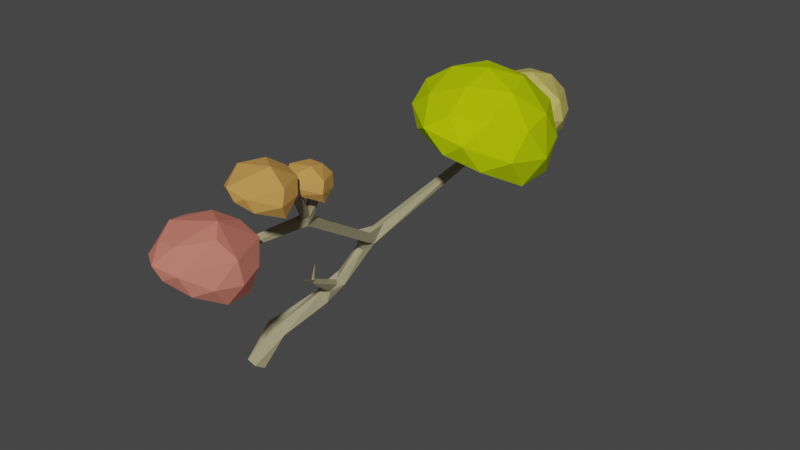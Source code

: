 # Source: Savanna_Tree_model_1.blend  (saved by Blender 2.82.7; exported with 4.5.12 LTS)
import bpy
from mathutils import Matrix  # noqa: F401  (used for matrix-valued properties, if any)

bpy.ops.wm.read_factory_settings(use_empty=True)
scene = bpy.context.scene
scene.name = 'Scene'

# ---- collections
col_collection = bpy.data.collections.new('Collection'); scene.collection.children.link(col_collection)

# ---- materials (node trees are filled in below, after node groups)
mat_red_color_bush_005 = bpy.data.materials.new('Red Color Bush.005')
mat_red_color_bush_005.use_transparent_shadow = False
mat_red_color_bush_005.diffuse_color = (0.4287, 0.5583, 0.002636, 1.0)
mat_red_color_bush_007 = bpy.data.materials.new('Red Color Bush.007')
mat_red_color_bush_007.use_transparent_shadow = False
mat_red_color_bush_007.diffuse_color = (0.5583, 0.2886, 0.07962, 1.0)
mat_red_color_bush_006 = bpy.data.materials.new('Red Color Bush.006')
mat_red_color_bush_006.use_transparent_shadow = False
mat_red_color_bush_006.diffuse_color = (0.5583, 0.2886, 0.07962, 1.0)
mat_red_color_bush_001 = bpy.data.materials.new('Red Color Bush.001')
mat_red_color_bush_001.use_transparent_shadow = False
mat_red_color_bush_001.diffuse_color = (0.5583, 0.1845, 0.1384, 1.0)
mat_tree_001 = bpy.data.materials.new('Tree.001')
mat_tree_001.use_transparent_shadow = False
mat_tree_001.diffuse_color = (0.2831, 0.2016, 0.08438, 1.0)
mat_yellow_color_bush_001 = bpy.data.materials.new('Yellow Color Bush.001')
mat_yellow_color_bush_001.use_transparent_shadow = False
mat_yellow_color_bush_001.diffuse_color = (0.5583, 0.4735, 0.117, 1.0)

# ---- material node trees
mat_tree_001.use_nodes = True; mat_tree_001.node_tree.nodes.clear()
_N = mat_tree_001.node_tree.nodes; _L = mat_tree_001.node_tree.links
n0 = _N.new('ShaderNodeOutputMaterial'); n0.name = 'Material Output'; n0.location = (300, 300)
n1 = _N.new('ShaderNodeBsdfPrincipled'); n1.name = 'Principled BSDF'; n1.location = (10, 300)
n1.distribution = 'GGX'
n1.subsurface_method = 'BURLEY'
n1.inputs[0].default_value = (0.3916, 0.3467, 0.2051, 1.0)
n1.inputs[3].default_value = 1.45
n1.inputs[27].default_value = (0.0, 0.0, 0.0, 1.0)
n1.inputs[28].default_value = 1.0
_L.new(n1.outputs[0], n0.inputs[0])
n0.is_active_output = True
mat_yellow_color_bush_001.use_nodes = True; mat_yellow_color_bush_001.node_tree.nodes.clear()
_N = mat_yellow_color_bush_001.node_tree.nodes; _L = mat_yellow_color_bush_001.node_tree.links
n0 = _N.new('ShaderNodeOutputMaterial'); n0.name = 'Material Output'; n0.location = (300, 300)
n1 = _N.new('ShaderNodeBsdfPrincipled'); n1.name = 'Principled BSDF'; n1.location = (10, 300)
n1.distribution = 'GGX'
n1.subsurface_method = 'BURLEY'
n1.inputs[0].default_value = (0.5583, 0.4735, 0.117, 1.0)
n1.inputs[3].default_value = 1.45
n1.inputs[27].default_value = (0.0, 0.0, 0.0, 1.0)
n1.inputs[28].default_value = 1.0
_L.new(n1.outputs[0], n0.inputs[0])
n0.is_active_output = True

# ---- world
world_world = bpy.data.worlds.new('World'); scene.world = world_world
world_world.use_nodes = True; world_world.node_tree.nodes.clear()
_N = world_world.node_tree.nodes; _L = world_world.node_tree.links
n0 = _N.new('ShaderNodeOutputWorld'); n0.name = 'World Output'; n0.location = (300, 300)
n1 = _N.new('ShaderNodeBackground'); n1.name = 'Background'; n1.location = (10, 300)
n1.inputs[0].default_value = (0.05088, 0.05088, 0.05088, 1.0)
_L.new(n1.outputs[0], n0.inputs[0])
n0.is_active_output = True
world_world.color = (0.05088, 0.05088, 0.05088)
world_world.use_sun_shadow = False
world_world.sun_shadow_jitter_overblur = 0.0

# ---- meshes
me_icosphere_004 = bpy.data.meshes.new('Icosphere.004')
me_icosphere_004.from_pydata([(-1.715, 0.5404, 0.1346), (-0.7004, 0.1172, 0.6128), (-2.095, -0.2896, 0.6882), (-2.906, 0.6657, 0.435), (-2.007, 1.474, -0.1347), (-0.8104, 1.166, 0.1978), (-1.417, -0.2596, 1.067), (-2.543, 0.112, 1.012), (-2.479, 1.159, 0.7731), (-1.438, 1.483, 0.6672), (-0.705, 0.6454, 0.9305), (-1.715, 0.6154, 1.341), (-1.985, 0.04325, 0.4818), (-1.017, 0.2797, 0.5784), (-1.341, -0.2511, 0.6659), (-0.5644, 0.662, 0.4004), (-1.105, 0.9033, 0.1708), (-2.525, 0.6123, 0.4022), (-2.7, 0.1359, 0.5987), (-1.91, 1.083, -0.1647), (-2.596, 1.139, 0.1696), (-1.434, 1.429, -0.1773), (-0.522, 0.354, 0.7385), (-0.5779, 0.9613, 0.5899), (-1.715, -0.4409, 0.834), (-0.9772, -0.1858, 0.8336), (-2.909, 0.354, 0.7385), (-2.453, -0.1858, 0.8336), (-2.335, 1.441, 0.2932), (-2.853, 0.9613, 0.5899), (-1.095, 1.441, 0.2932), (-1.715, 1.634, 0.2047), (-0.9437, 0.1334, 1.058), (-1.996, -0.2156, 1.109), (-2.66, 0.6418, 0.9783), (-1.979, 1.44, 0.7513), (-0.995, 1.132, 0.8416), (-1.549, 0.1043, 1.291), (-1.172, 0.6218, 1.213), (-2.156, 0.3058, 1.263), (-2.147, 0.9321, 1.156), (-1.552, 1.125, 1.121), (1.614, 0.1211, 0.5512), (1.919, -0.005867, 0.6947), (1.5, -0.1279, 0.7173), (1.257, 0.1587, 0.6413), (1.527, 0.4013, 0.4704), (1.886, 0.3088, 0.5702), (1.704, -0.1189, 0.8308), (1.366, -0.007433, 0.8143), (1.385, 0.3066, 0.7428), (1.698, 0.4038, 0.711), (1.917, 0.1526, 0.79), (1.614, 0.1436, 0.9132), (1.533, -0.02805, 0.6554), (1.824, 0.04289, 0.6843), (1.727, -0.1164, 0.7106), (1.96, 0.1576, 0.631), (1.797, 0.23, 0.5621), (1.371, 0.1427, 0.6315), (1.319, -0.0002422, 0.6904), (1.556, 0.2839, 0.4614), (1.35, 0.3006, 0.5617), (1.699, 0.3876, 0.4576), (1.972, 0.06517, 0.7324), (1.955, 0.2474, 0.6878), (1.614, -0.1733, 0.761), (1.836, -0.09675, 0.7609), (1.256, 0.06517, 0.7324), (1.393, -0.09675, 0.7609), (1.428, 0.3913, 0.5988), (1.273, 0.2474, 0.6878), (1.8, 0.3913, 0.5988), (1.614, 0.4492, 0.5722), (1.846, -0.001015, 0.8281), (1.53, -0.1057, 0.8435), (1.331, 0.1515, 0.8043), (1.535, 0.3911, 0.7362), (1.83, 0.2984, 0.7633), (1.664, -0.009745, 0.8981), (1.777, 0.1455, 0.8747), (1.482, 0.05073, 0.8896), (1.485, 0.2386, 0.8578), (1.663, 0.2965, 0.8472), (2.434, 0.1342, 0.7276), (2.84, -0.03503, 0.9188), (2.282, -0.1977, 0.949), (1.958, 0.1844, 0.8477), (2.317, 0.5078, 0.6199), (2.796, 0.3845, 0.7528), (2.553, -0.1858, 1.1), (2.103, -0.03712, 1.078), (2.128, 0.3816, 0.983), (2.545, 0.5112, 0.9406), (2.838, 0.1763, 1.046), (2.434, 0.1642, 1.21), (2.326, -0.0646, 0.8665), (2.713, 0.02998, 0.9051), (2.584, -0.1824, 0.9401), (2.894, 0.1829, 0.8339), (2.678, 0.2794, 0.7421), (2.11, 0.163, 0.8346), (2.04, -0.02753, 0.9132), (2.356, 0.3513, 0.6078), (2.082, 0.3735, 0.7416), (2.547, 0.4896, 0.6028), (2.911, 0.05968, 0.9691), (2.889, 0.3026, 0.9097), (2.434, -0.2583, 1.007), (2.729, -0.1562, 1.007), (1.957, 0.05968, 0.9691), (2.139, -0.1562, 1.007), (2.186, 0.4945, 0.791), (1.979, 0.3026, 0.9097), (2.682, 0.4945, 0.791), (2.434, 0.5717, 0.7556), (2.743, -0.02856, 1.097), (2.322, -0.1681, 1.117), (2.056, 0.1748, 1.065), (2.328, 0.4943, 0.9743), (2.722, 0.3707, 1.01), (2.5, -0.0402, 1.19), (2.651, 0.1668, 1.159), (2.258, 0.04044, 1.179), (2.261, 0.2909, 1.136), (2.499, 0.3681, 1.122), (3.038, -0.2873, -0.1532), (3.647, -0.5412, 0.1336), (2.81, -0.7852, 0.1789), (2.323, -0.2121, 0.02697), (2.863, 0.2731, -0.3148), (3.581, 0.08817, -0.1154), (3.217, -0.7673, 0.406), (2.541, -0.5443, 0.373), (2.579, 0.0838, 0.2299), (3.205, 0.2782, 0.1663), (3.644, -0.2242, 0.3243), (3.038, -0.2423, 0.5707), (2.876, -0.5855, 0.05509), (3.457, -0.4436, 0.113), (3.262, -0.7622, 0.1656), (3.728, -0.2142, 0.006244), (3.404, -0.06948, -0.1315), (2.552, -0.2441, 0.00729), (2.447, -0.5299, 0.1252), (2.921, 0.03827, -0.3328), (2.51, 0.07167, -0.1323), (3.207, 0.2458, -0.3404), (3.754, -0.3991, 0.2091), (3.72, -0.0347, 0.12), (3.038, -0.876, 0.2664), (3.481, -0.7229, 0.2662), (2.322, -0.3991, 0.2091), (2.595, -0.7229, 0.2662), (2.666, 0.2531, -0.05808), (2.355, -0.0347, 0.12), (3.41, 0.2531, -0.05808), (3.038, 0.369, -0.1112), (3.501, -0.5315, 0.4005), (2.87, -0.7408, 0.4314), (2.471, -0.2264, 0.353), (2.879, 0.2528, 0.2168), (3.47, 0.06746, 0.271), (3.138, -0.5489, 0.5406), (3.364, -0.2384, 0.4938), (2.773, -0.428, 0.5236), (2.779, -0.05221, 0.4598), (3.136, 0.06359, 0.4387), (1.242, -1.276, -2.785), (-1.607, 0.4858, 0.6172), (-1.607, 0.4858, 0.6172), (-1.607, 0.4858, 0.6172), (-1.607, 0.4858, 0.6172), (1.191, -1.006, -2.152), (-3.374, 0.3524, 0.05763), (-3.374, 0.3524, 0.05763), (-3.374, 0.3524, 0.05763), (-3.374, 0.3524, 0.05763), (2.632, -0.3857, -0.05764), (2.632, -0.3857, -0.05764), (2.632, -0.3857, -0.05764), (2.632, -0.3857, -0.05764), (-1.307, 0.3463, 0.9505), (-1.321, 0.3465, 0.9632), (-1.32, 0.365, 0.9678), (-2.293, 0.3409, 0.6201), (-2.297, 0.3654, 0.6237), (-3.606, 0.1044, 0.2224), (-3.605, 0.1155, 0.2392), (-3.589, 0.1059, 0.2453), (-3.647, 0.2944, -0.06325), (-3.662, 0.293, -0.04385), (1.725, 0.139, 0.8347), (2.11, 0.1229, 1.052), (2.101, 0.1374, 1.063), (2.119, 0.1465, 1.067), (2.448, 0.3761, 0.9459), (2.442, 0.3684, 0.9649), (2.435, 0.3862, 0.9705), (2.933, -0.2462, 0.2589), (2.906, -0.2403, 0.2714), (-1.492, 0.3979, 0.7175), (-1.537, 0.4179, 0.7641), (-1.511, 0.4779, 0.7612), (1.614, -0.02379, -0.03401), (2.498, -0.2918, -0.09186), (2.485, -0.384, -0.09072), (2.53, -0.3949, 0.003095), (2.517, -0.2977, -0.00135), (1.551, 0.0678, 0.08596), (1.541, 0.06404, 0.2092), (2.003, 0.2045, 0.7536), (1.461, 0.08643, 0.1128), (1.452, 0.02271, 0.1569), (1.439, 0.01951, 0.1761), (1.538, 0.06845, 0.125), (1.637, 0.2187, 0.5867), (1.567, 0.1113, 0.4618), (1.482, 0.1436, 0.4647), (-0.09892, -0.3139, -1.048), (-0.07908, -0.4624, -1.093), (-0.2238, -0.3165, -0.9345), (1.333, -0.1089, -0.01782), (1.293, -0.01592, -0.02544), (-2.358, 0.1828, -0.1691), (-3.25, 0.2785, -0.03123), (-3.276, 0.3724, -0.02054), (-3.233, 0.2703, 0.0583), (-2.09, 0.1119, -0.2919), (-2.144, 0.2634, -0.1115), (-2.203, 0.2324, -0.0281), (-2.163, 0.135, -0.04293), (-2.135, 0.2462, 0.01627), (-1.621, 0.4201, 0.4988), (-1.704, 0.3795, 0.5278), (-2.489, 0.3895, 0.2532), (-2.291, 0.2343, -0.1526), (-2.398, 0.4222, 0.2182), (-2.363, 0.3608, 0.2828), (-2.443, 0.3144, 0.2742), (-0.5716, -0.4313, -1.085), (-0.5083, -0.3058, -1.098), (-0.4947, -0.3044, -0.9553), (-0.5246, -0.435, -0.954), (-2.144, 0.1282, -0.369), (-0.1662, -0.7397, -1.777), (-0.03073, -0.6676, -1.808), (0.03242, -0.7647, -1.718), (-0.2243, -0.429, -1.326), (-0.1391, -0.5414, -1.288), (-0.2717, -0.6001, -1.24), (1.067, -0.9082, -2.314), (0.9622, -0.9523, -2.052), (0.1214, -0.91, -2.062), (0.2837, -0.8032, -2.1), (0.321, -0.8458, -1.925), (0.2723, -1.018, -1.97), (1.33, -1.057, -2.725), (-1.606, 0.3497, 0.719), (-1.602, 0.3749, 0.7834), (-1.667, 0.3622, 0.72), (-2.528, 0.3098, 0.4075), (-2.557, 0.379, 0.4694), (-2.521, 0.3284, 0.4821), (-2.337, 0.4161, 0.5046), (-2.4, 0.3662, 0.5168), (-2.38, 0.4281, 0.5158), (-3.452, 0.2194, 0.09769), (-3.501, 0.2591, 0.09707), (-3.466, 0.2968, 0.147), (-3.496, 0.3479, 0.05595), (-3.545, 0.2876, 0.0175), (1.545, 0.09716, 0.6562), (1.482, -0.02557, 0.8376), (1.564, 0.1479, 0.697), (1.502, 0.1565, 0.7047), (1.638, 0.1458, 0.6601), (1.607, 0.2319, 0.6762), (2.134, 0.2141, 0.8793), (2.066, 0.1943, 0.9326), (2.139, 0.2349, 0.9468), (2.1, 0.3461, 0.7567), (2.213, 0.2947, 0.9021), (2.17, 0.3507, 0.8857), (2.737, -0.2888, 0.02835), (2.7, -0.385, 0.06005), (2.705, -0.2341, -0.104), (2.703, -0.2317, -0.02846), (0.1964, -0.7309, -1.775), (0.6821, -0.6631, -1.478), (0.8244, -0.5566, -1.424), (0.8242, -0.6033, -1.435), (0.8159, -0.6014, -1.379), (0.8269, -0.5551, -1.372), (1.177, -0.3994, -1.189), (0.8186, -0.5777, -1.371), (-1.607, 0.4858, 0.6172), (-1.607, 0.4858, 0.6172), (-1.607, 0.4858, 0.6172), (-3.374, 0.3524, 0.05763), (-3.374, 0.3524, 0.05763), (-3.374, 0.3524, 0.05763), (2.632, -0.3857, -0.05764), (2.632, -0.3857, -0.05764), (2.632, -0.3857, -0.05764), (-2.278, 0.1914, -0.1265), (-2.167, 0.253, -0.1787), (-1.62, 0.4247, 0.7604), (-1.519, 0.4474, 0.7831), (-1.648, 0.4603, 0.712), (-1.587, 0.3694, 0.7419), (-1.449, 0.4596, 0.755), (-1.602, 0.4962, 0.6305), (-1.475, 0.4224, 0.7022), (-1.514, 0.3962, 0.7461), (-2.389, 0.3434, 0.3887), (-1.743, 0.4803, 0.4764), (-1.659, 0.4565, 0.4582), (-1.674, 0.3935, 0.7339), (-1.734, 0.4646, 0.5459), (-1.641, 0.3497, 0.7047), (-2.286, 0.1322, -0.1063), (-1.666, 0.3821, 0.4992), (-1.742, 0.4107, 0.533), (-2.352, 0.3666, 0.4813), (-2.348, 0.3907, 0.4038), (-2.606, 0.351, 0.4545), (-2.573, 0.373, 0.3901), (-2.249, 0.1876, -0.1482), (-2.525, 0.3053, 0.4495), (-2.376, 0.4202, 0.3169), (-2.401, 0.1395, -0.1683), (-2.444, 0.4315, 0.254), (-2.339, 0.2337, -0.1539), (-2.556, 0.3419, 0.4942), (-2.395, 0.3245, 0.2807), (-2.573, 0.3234, 0.4015), (-2.249, 0.1534, -0.1328), (-2.415, 0.4051, 0.5148), (-2.477, 0.3393, 0.2534), (-0.1894, -0.5747, -1.223), (-2.194, 0.03806, -0.2327), (-2.095, 0.06431, -0.2733), (-2.233, 0.2133, -0.1733), (-2.318, 0.2054, -0.1698), (-2.29, 0.1196, -0.3297), (-2.289, 0.05522, -0.2698), (-2.158, 0.1084, -0.1446), (-2.223, 0.09122, -0.1268), (-2.129, 0.1411, -0.3226), (-2.406, 0.2063, -0.2262), (-0.1446, -0.4439, -1.238), (-2.396, 0.1893, -0.2764), (-2.262, 0.2259, -0.2237), (-2.19, 0.1212, -0.1597), (0.1275, -0.8095, -2.054), (-0.102, -0.3838, -0.882), (-0.4031, -0.5373, -1.204), (-0.4423, -0.4753, -1.223), (-0.3141, -0.5898, -1.324), (-0.0332, -0.4572, -0.9532), (-0.2735, -0.543, -1.088), (-0.01691, -0.3646, -1.032), (1.495, 0.08747, 0.08521), (-0.3059, -0.4539, -1.332), (1.437, 0.05639, 0.1355), (-0.4236, -0.3821, -0.932), (-3.247, 0.3229, 0.08412), (-0.5474, -0.4571, -1.021), (0.3133, -0.798, -2.01), (-0.2457, -0.296, -0.9875), (-0.5291, -0.278, -1.015), (-0.1944, -0.3326, -1.135), (-0.6128, -0.3466, -1.083), (-0.0708, -0.2882, -0.9514), (0.3043, -0.7604, -1.876), (0.2691, -0.7136, -1.862), (0.1086, -0.7094, -1.826), (0.02015, -0.7004, -1.756), (2.632, -0.3857, -0.05764), (0.2717, -1.028, -2.073), (0.194, -0.7941, -1.756), (0.2798, -0.8601, -1.813), (2.632, -0.3857, -0.05764), (2.632, -0.3857, -0.05764), (0.1805, -0.9176, -1.812), (2.632, -0.3857, -0.05764), (0.1207, -0.7173, -1.957), (-0.1209, -0.6824, -1.801), (-0.04756, -0.8789, -1.852), (0.2408, -0.7037, -1.808), (0.3135, -0.9525, -1.93), (0.1148, -0.7938, -1.762), (-0.0166, -0.8223, -1.704), (-3.248, 0.3631, 0.07101), (2.763, -0.3529, 0.01419), (-3.249, 0.259, 0.01307), (-3.248, 0.3229, -0.04603), (-3.46, 0.2299, 0.1769), (1.305, -0.05894, -0.002636), (-3.445, 0.2122, 0.1379), (-3.498, 0.2808, 0.1257), (-3.53, 0.3161, 0.04218), (-3.497, 0.2832, -0.009538), (-3.485, 0.2282, 0.09631), (2.635, -0.3843, -0.06619), (-3.525, 0.3547, -6.008e-05), (-3.488, 0.3254, -0.03229), (1.367, -0.118, -0.06404), (-3.2, 0.3772, 0.009608), (-3.44, 0.3696, -0.01295), (-3.368, 0.2368, 0.117), (1.366, -0.09689, -0.1069), (1.6, -0.06794, -0.05073), (1.597, -0.1299, 0.01038), (1.566, 0.1171, 0.6756), (1.619, -0.07252, 0.07234), (1.383, 0.03664, 0.08704), (1.324, 0.0119, -0.05891), (1.536, 0.01146, -0.05217), (1.412, -0.05601, 0.1086), (1.464, -0.1089, 0.06752), (1.36, -0.04966, -0.127), (1.52, 0.003426, 0.1816), (1.962, 0.2334, 0.7498), (1.584, -0.03244, 0.1327), (1.623, -0.008741, 0.0114), (1.599, 0.04329, 0.09511), (1.476, 0.1432, 0.6123), (-3.374, 0.3524, 0.05763), (1.486, 0.1916, 0.4653), (1.617, 0.1512, 0.7119), (1.66, 0.1692, 0.6506), (-3.374, 0.3524, 0.05763), (-3.374, 0.3524, 0.05763), (1.515, 0.1011, 0.6466), (1.48, 0.1148, 0.6834), (1.594, 0.1401, 0.4279), (-3.374, 0.3524, 0.05763), (1.517, 0.1084, 0.4549), (1.556, 0.2133, 0.4073), (-3.41, 0.3378, 0.09628), (-3.425, 0.3549, 0.05503), (1.609, 0.198, 0.712), (1.65, 0.2223, 0.6725), (1.539, 0.183, 0.6932), (2.097, 0.1884, 0.8996), (1.942, 0.2946, 0.6689), (2.041, 0.2763, 0.6579), (-3.321, 0.362, 0.06728), (-3.334, 0.3693, 0.02444), (2.165, 0.3693, 0.8325), (2.249, 0.2967, 0.8776), (2.783, -0.2667, -0.09129), (2.218, 0.3315, 0.9138), (2.769, -0.2518, -0.02608), (2.277, 0.3278, 0.8494), (2.056, 0.2332, 0.6761), (-1.607, 0.4858, 0.6172), (2.082, 0.2401, 0.9625), (-1.607, 0.4858, 0.6172), (2.035, 0.2039, 0.7037), (-1.607, 0.4858, 0.6172), (2.712, -0.2981, 0.08291), (-1.607, 0.4858, 0.6172), (2.702, -0.3454, 0.09062), (-1.628, 0.4961, 0.5678), (-1.545, 0.4483, 0.6004), (2.674, -0.3083, -0.1163), (2.774, -0.3167, -0.04338), (2.768, -0.3133, 0.03243), (0.8223, -0.5494, -1.399), (2.694, -0.2235, -0.06866), (0.6548, -0.6422, -1.477), (2.511, -0.3376, -0.1098), (2.461, -0.3952, -0.04429), (2.602, -0.4017, -0.002058), (2.499, -0.3413, 0.01702), (1.543, 0.02346, 0.1567), (2.756, -0.3713, 0.05885), (2.51, -0.2785, -0.04729), (0.6723, -0.6062, -1.473), (0.7782, -0.561, -1.375), (0.8073, -0.5869, -1.452), (1.483, -1.301, -2.707), (1.465, -1.155, -2.767), (1.359, -1.147, -2.822), (0.7624, -0.5981, -1.367), (1.342, -1.343, -2.767), (0.8011, -0.5572, -1.36), (2.921, -0.2566, 0.2781), (-1.301, 0.3651, 0.9576), (1.597, -0.113, -0.03397), (1.598, -0.113, 0.05568), (1.668, -0.04074, 0.05276), (1.617, 0.1236, 0.2483), (1.608, -0.001579, 0.1031), (1.539, -0.03649, 0.1562), (1.479, 0.002209, 0.2188), (1.507, 0.2101, 0.4008), (1.515, -0.01086, 0.1804), (1.339, -0.006302, -0.1098), (0.03682, -0.4163, -0.9781), (-0.1114, -0.4516, -0.9246), (-0.05365, -0.3091, -0.8711), (-2.439, 0.1964, -0.1713), (-2.403, 0.09679, -0.187), (-2.121, 0.202, -0.1604), (-2.206, 0.07868, -0.1163), (-2.173, 0.1752, -0.03169), (-2.241, 0.2119, -0.07732), (-2.162, 0.2536, -0.07231), (-1.716, 0.4761, 0.432), (-2.136, 0.1442, -0.182), (-2.356, 0.1416, -0.1538), (-2.322, 0.1121, -0.1348), (-2.297, 0.07511, -0.3133), (-0.5926, -0.3526, -0.902), (-2.07, 0.01035, -0.3118), (-0.173, -0.7807, -1.696), (-0.3242, -0.532, -1.364), (-0.1376, -0.5037, -1.374), (-0.07885, -0.8554, -1.735), (0.8556, -1.098, -2.311), (0.8792, -0.9789, -2.326), (1.036, -1.02, -2.415), (0.94, -0.8776, -2.144), (1.235, -0.9435, -2.297), (0.9634, -1.078, -2.046), (1.215, -1.143, -2.167), (0.999, -1.205, -2.255), (0.3507, -0.9928, -2.176), (0.3673, -0.8985, -2.187), (1.025, -1.196, -2.134), (1.233, -1.138, -2.75), (1.519, -1.198, -2.676), (1.46, -1.287, -2.562), (1.4, -1.375, -2.681), (1.257, -1.35, -2.661), (1.011, -1.142, -2.396), (1.345, -1.068, -2.312), (1.237, -1.289, -2.351), (-1.678, 0.2068, 0.9284), (-1.659, 0.2111, 0.9278), (-1.662, 0.2269, 0.9403), (-1.681, 0.2273, 0.9364), (-2.761, 0.1594, 0.5708), (-2.742, 0.1522, 0.5752), (-2.743, 0.1415, 0.5572), (-2.758, 0.1539, 0.5507), (-2.276, 0.3578, 0.6156), (-3.593, 0.09256, 0.2307), (-3.649, 0.2763, -0.05767), (1.462, -0.01832, 0.8405), (1.482, -0.01373, 0.8493), (1.741, 0.1374, 0.8233), (1.738, 0.1173, 0.8244), (1.719, 0.1197, 0.8304), (2.127, 0.1299, 1.059), (2.445, 0.3945, 0.9543), (2.922, -0.2305, 0.2667), (2.995, 0.05305, -0.09223), (2.98, 0.06575, -0.08537), (2.978, 0.07359, -0.104), (2.988, 0.05642, -0.1118), (0.221, -0.8616, -1.777), (0.3456, -0.8086, -1.829), (0.8032, -0.6225, -1.423), (1.174, -0.4217, -1.206), (1.172, -0.454, -1.182), (1.147, -0.4339, -1.157), (1.15, -0.4015, -1.181), (0.7955, -0.6149, -1.368), (0.83, -0.5222, -1.099), (0.825, -0.5519, -1.099), (0.7955, -0.5532, -1.097), (0.7952, -0.5176, -1.103), (2.632, -0.3857, -0.05764), (-3.374, 0.3524, 0.05763), (-3.382, 0.3643, 0.03304), (-3.311, 0.3694, 0.04089), (-3.363, 0.3478, 0.08879), (1.422, -1.261, -2.802), (1.96, 0.2849, 0.7467), (1.506, 0.03189, 0.1355), (-3.432, 0.3433, 0.08039), (0.7612, -0.5798, -1.378), (-1.607, 0.4858, 0.6172), (1.44, -1.079, -2.667), (1.193, -0.4356, -1.189), (1.173, -0.4437, -1.155), (1.158, -0.4071, -1.155), (-3.608, 0.1622, -0.06083), (-2.999, -0.09169, 0.226), (-3.835, -0.3358, 0.2713), (-4.322, 0.2374, 0.1194), (-3.783, 0.7226, -0.2224), (-3.065, 0.5376, -0.02296), (-3.429, -0.3178, 0.4984), (-4.104, -0.09482, 0.4654), (-4.066, 0.5333, 0.3223), (-3.441, 0.7277, 0.2587), (-3.001, 0.2253, 0.4167), (-3.608, 0.2072, 0.6631), (-3.769, -0.136, 0.1475), (-3.189, 0.005831, 0.2054), (-3.383, -0.3127, 0.2579), (-2.917, 0.2352, 0.09864), (-3.241, 0.38, -0.03911), (-4.093, 0.2054, 0.09968), (-4.198, -0.08044, 0.2176), (-3.725, 0.4878, -0.2404), (-4.136, 0.5212, -0.03988), (-3.439, 0.6953, -0.248), (-2.892, 0.05038, 0.3015), (-2.925, 0.4148, 0.2124), (-3.608, -0.4265, 0.3588), (-3.165, -0.2735, 0.3586), (-4.324, 0.05038, 0.3015), (-4.05, -0.2735, 0.3586), (-3.98, 0.7026, 0.03432), (-4.29, 0.4148, 0.2124), (-3.236, 0.7026, 0.03432), (-3.608, 0.8185, -0.01879), (-3.145, -0.08198, 0.4929), (-3.776, -0.2913, 0.5238), (-4.174, 0.2231, 0.4453), (-3.766, 0.7022, 0.3092), (-3.175, 0.5169, 0.3634), (-3.508, -0.09944, 0.633), (-3.282, 0.2111, 0.5862), (-3.872, 0.02151, 0.616), (-3.867, 0.3973, 0.5522), (-3.51, 0.5131, 0.5311)], [(230, 510), (510, 305)], [(0, 13, 12), (1, 13, 15), (0, 12, 17), (0, 17, 19), (0, 19, 16), (1, 15, 22), (2, 14, 24), (3, 18, 26), (4, 20, 28), (5, 21, 30), (1, 22, 25), (2, 24, 27), (3, 26, 29), (4, 28, 31), (5, 30, 23), (6, 32, 37), (7, 33, 39), (8, 34, 40), (9, 35, 41), (10, 36, 38), (38, 41, 11), (38, 36, 41), (36, 9, 41), (41, 40, 11), (41, 35, 40), (35, 8, 40), (40, 39, 11), (40, 34, 39), (34, 7, 39), (39, 37, 11), (39, 33, 37), (33, 6, 37), (37, 38, 11), (37, 32, 38), (32, 10, 38), (23, 36, 10), (23, 30, 36), (30, 9, 36), (31, 35, 9), (31, 28, 35), (28, 8, 35), (29, 34, 8), (29, 26, 34), (26, 7, 34), (27, 33, 7), (27, 24, 33), (24, 6, 33), (25, 32, 6), (25, 22, 32), (22, 10, 32), (30, 31, 9), (30, 21, 31), (21, 4, 31), (28, 29, 8), (28, 20, 29), (20, 3, 29), (26, 27, 7), (26, 18, 27), (18, 2, 27), (24, 25, 6), (24, 14, 25), (14, 1, 25), (22, 23, 10), (22, 15, 23), (15, 5, 23), (16, 21, 5), (16, 19, 21), (19, 4, 21), (19, 20, 4), (19, 17, 20), (17, 3, 20), (17, 18, 3), (17, 12, 18), (12, 2, 18), (15, 16, 5), (15, 13, 16), (13, 0, 16), (12, 14, 2), (12, 13, 14), (13, 1, 14), (42, 55, 54), (43, 55, 57), (42, 54, 59), (42, 59, 61), (42, 61, 58), (43, 57, 64), (44, 56, 66), (45, 60, 68), (46, 62, 70), (47, 63, 72), (43, 64, 67), (44, 66, 69), (45, 68, 71), (46, 70, 73), (47, 72, 65), (48, 74, 79), (49, 75, 81), (50, 76, 82), (51, 77, 83), (52, 78, 80), (80, 83, 53), (80, 78, 83), (78, 51, 83), (83, 82, 53), (83, 77, 82), (77, 50, 82), (82, 81, 53), (82, 76, 81), (76, 49, 81), (81, 79, 53), (81, 75, 79), (75, 48, 79), (79, 80, 53), (79, 74, 80), (74, 52, 80), (65, 78, 52), (65, 72, 78), (72, 51, 78), (73, 77, 51), (73, 70, 77), (70, 50, 77), (71, 76, 50), (71, 68, 76), (68, 49, 76), (69, 75, 49), (69, 66, 75), (66, 48, 75), (67, 74, 48), (67, 64, 74), (64, 52, 74), (72, 73, 51), (72, 63, 73), (63, 46, 73), (70, 71, 50), (70, 62, 71), (62, 45, 71), (68, 69, 49), (68, 60, 69), (60, 44, 69), (66, 67, 48), (66, 56, 67), (56, 43, 67), (64, 65, 52), (64, 57, 65), (57, 47, 65), (58, 63, 47), (58, 61, 63), (61, 46, 63), (61, 62, 46), (61, 59, 62), (59, 45, 62), (59, 60, 45), (59, 54, 60), (54, 44, 60), (57, 58, 47), (57, 55, 58), (55, 42, 58), (54, 56, 44), (54, 55, 56), (55, 43, 56), (84, 97, 96), (85, 97, 99), (84, 96, 101), (84, 101, 103), (84, 103, 100), (85, 99, 106), (86, 98, 108), (87, 102, 110), (88, 104, 112), (89, 105, 114), (85, 106, 109), (86, 108, 111), (87, 110, 113), (88, 112, 115), (89, 114, 107), (90, 116, 121), (91, 117, 123), (92, 118, 124), (93, 119, 125), (94, 120, 122), (122, 125, 95), (122, 120, 125), (120, 93, 125), (125, 124, 95), (125, 119, 124), (119, 92, 124), (124, 123, 95), (124, 118, 123), (118, 91, 123), (123, 121, 95), (123, 117, 121), (117, 90, 121), (121, 122, 95), (121, 116, 122), (116, 94, 122), (107, 120, 94), (107, 114, 120), (114, 93, 120), (115, 119, 93), (115, 112, 119), (112, 92, 119), (113, 118, 92), (113, 110, 118), (110, 91, 118), (111, 117, 91), (111, 108, 117), (108, 90, 117), (109, 116, 90), (109, 106, 116), (106, 94, 116), (114, 115, 93), (114, 105, 115), (105, 88, 115), (112, 113, 92), (112, 104, 113), (104, 87, 113), (110, 111, 91), (110, 102, 111), (102, 86, 111), (108, 109, 90), (108, 98, 109), (98, 85, 109), (106, 107, 94), (106, 99, 107), (99, 89, 107), (100, 105, 89), (100, 103, 105), (103, 88, 105), (103, 104, 88), (103, 101, 104), (101, 87, 104), (101, 102, 87), (101, 96, 102), (96, 86, 102), (99, 100, 89), (99, 97, 100), (97, 84, 100), (96, 98, 86), (96, 97, 98), (97, 85, 98), (126, 139, 138), (127, 139, 141), (126, 138, 143), (126, 143, 145), (126, 145, 142), (127, 141, 148), (128, 140, 150), (129, 144, 152), (130, 146, 154), (131, 147, 156), (127, 148, 151), (128, 150, 153), (129, 152, 155), (130, 154, 157), (131, 156, 149), (132, 158, 163), (133, 159, 165), (134, 160, 166), (135, 161, 167), (136, 162, 164), (164, 167, 137), (164, 162, 167), (162, 135, 167), (167, 166, 137), (167, 161, 166), (161, 134, 166), (166, 165, 137), (166, 160, 165), (160, 133, 165), (165, 163, 137), (165, 159, 163), (159, 132, 163), (163, 164, 137), (163, 158, 164), (158, 136, 164), (149, 162, 136), (149, 156, 162), (156, 135, 162), (157, 161, 135), (157, 154, 161), (154, 134, 161), (155, 160, 134), (155, 152, 160), (152, 133, 160), (153, 159, 133), (153, 150, 159), (150, 132, 159), (151, 158, 132), (151, 148, 158), (148, 136, 158), (156, 157, 135), (156, 147, 157), (147, 130, 157), (154, 155, 134), (154, 146, 155), (146, 129, 155), (152, 153, 133), (152, 144, 153), (144, 128, 153), (150, 151, 132), (150, 140, 151), (140, 127, 151), (148, 149, 136), (148, 141, 149), (141, 131, 149), (142, 147, 131), (142, 145, 147), (145, 130, 147), (145, 146, 130), (145, 143, 146), (143, 129, 146), (143, 144, 129), (143, 138, 144), (138, 128, 144), (141, 142, 131), (141, 139, 142), (139, 126, 142), (138, 140, 128), (138, 139, 140), (139, 127, 140), (201, 310, 258), (202, 310, 314), (424, 583, 423), (320, 260, 234), (262, 327, 326), (325, 315, 238), (467, 313, 233), (311, 313, 467), (495, 210, 583), (495, 209, 215), (210, 215, 213), (331, 514, 224), (250, 357, 359), (358, 357, 240), (337, 321, 348), (321, 515, 348), (494, 426, 496), (369, 375, 255), (268, 401, 402), (270, 401, 269), (219, 370, 374), (221, 370, 242), (492, 414, 408), (212, 417, 365), (385, 382, 565), (255, 382, 391), (184, 491, 203), (183, 184, 202), (268, 403, 404), (501, 418, 363), (203, 308, 184), (182, 314, 201), (267, 411, 400), (270, 410, 406), (513, 354, 343), (420, 421, 497), (421, 420, 222), (425, 416, 496), (223, 399, 417), (491, 313, 311), (408, 412, 492), (419, 363, 209), (363, 419, 501), (496, 426, 427), (419, 426, 204), (413, 419, 204), (501, 419, 422), (497, 423, 420), (277, 445, 443), (275, 428, 436), (575, 573, 576), (574, 573, 575), (561, 563, 562), (490, 560, 200), (490, 199, 560), (198, 197, 559), (197, 196, 559), (195, 194, 558), (194, 193, 558), (455, 469, 453), (192, 556, 555), (557, 556, 192), (191, 190, 552), (189, 188, 551), (188, 187, 551), (185, 550, 186), (547, 546, 548), (544, 542, 543), (545, 542, 544), (184, 183, 491), (183, 182, 491), (384, 386, 302), (384, 383, 577), (383, 379, 577), (386, 379, 178), (299, 578, 438), (434, 433, 578), (578, 301, 429), (438, 429, 174), (572, 487, 289), (489, 295, 482), (207, 476, 285), (206, 476, 475), (344, 236, 328), (395, 386, 469), (469, 302, 405), (405, 468, 453), (468, 405, 206), (253, 380, 389), (405, 476, 206), (303, 476, 405), (476, 304, 285), (442, 438, 579), (579, 299, 450), (450, 434, 580), (580, 300, 449), (449, 433, 581), (581, 301, 441), (312, 203, 311), (312, 297, 466), (466, 233, 317), (466, 467, 233), (296, 467, 466), (372, 370, 219), (372, 241, 371), (243, 361, 503), (361, 357, 250), (242, 366, 221), (241, 364, 373), (364, 520, 358), (340, 361, 250), (362, 220, 351), (372, 351, 248), (332, 235, 327), (385, 522, 256), (376, 387, 390), (377, 387, 246), (283, 451, 583), (500, 584, 478), (479, 178, 395), (244, 345, 352), (278, 446, 461), (456, 457, 448), (244, 352, 353), (430, 277, 499), (474, 468, 206), (474, 286, 468), (322, 233, 313), (441, 429, 585), (585, 174, 442), (398, 411, 367), (217, 432, 276), (437, 216, 432), (285, 465, 207), (315, 335, 238), (428, 435, 436), (336, 235, 339), (332, 330, 237), (247, 392, 378), (354, 341, 342), (354, 342, 228), (349, 244, 343), (463, 287, 208), (463, 284, 287), (482, 471, 481), (265, 338, 263), (262, 334, 338), (224, 344, 350), (328, 343, 344), (272, 276, 415), (272, 217, 276), (282, 454, 459), (280, 278, 282), (452, 278, 456), (482, 481, 586), (586, 481, 473), (455, 284, 469), (462, 464, 298), (462, 460, 587), (460, 458, 587), (464, 458, 169), (295, 471, 482), (440, 215, 363), (214, 500, 498), (499, 440, 212), (437, 500, 478), (217, 439, 500), (216, 437, 215), (502, 360, 220), (504, 374, 221), (501, 362, 219), (412, 360, 502), (412, 362, 422), (501, 374, 418), (331, 224, 505), (505, 350, 409), (367, 506, 331), (409, 352, 226), (367, 505, 394), (229, 507, 306), (232, 511, 230), (512, 507, 229), (322, 513, 233), (317, 512, 466), (333, 224, 235), (328, 236, 237), (335, 515, 321), (332, 237, 333), (238, 335, 337), (339, 235, 514), (517, 243, 366), (228, 517, 242), (518, 517, 342), (346, 518, 341), (519, 245, 389), (249, 393, 247), (520, 519, 359), (351, 249, 521), (251, 525, 524), (528, 533, 529), (526, 251, 254), (391, 533, 528), (380, 531, 530), (355, 254, 532), (255, 391, 252), (588, 535, 485), (536, 535, 540), (536, 537, 484), (538, 537, 541), (538, 168, 488), (251, 527, 257), (529, 540, 173), (541, 536, 529), (530, 541, 533), (259, 310, 202), (260, 320, 542), (543, 542, 258), (545, 307, 309), (185, 324, 550), (550, 324, 264), (185, 265, 324), (188, 189, 269), (271, 403, 268), (410, 407, 190), (190, 191, 410), (271, 402, 191), (402, 270, 191), (191, 552, 271), (273, 435, 272), (275, 436, 553), (554, 415, 274), (431, 443, 274), (216, 444, 555), (192, 555, 277), (196, 452, 456), (490, 465, 285), (307, 308, 203, 309), (286, 472, 563), (563, 564, 286), (566, 382, 255), (381, 565, 289), (481, 390, 288), (566, 375, 483), (289, 382, 567), (290, 483, 376), (291, 567, 566), (570, 293, 295), (568, 290, 294), (471, 293, 591), (589, 568, 294), (590, 569, 589), (591, 570, 590), (294, 571, 591), (573, 292, 295), (487, 572, 575), (574, 575, 572), (202, 308, 307), (209, 495, 447, 281), (201, 314, 310), (447, 495, 583), (423, 497, 211, 424), (496, 457, 461, 425), (425, 461, 211, 497), (209, 281, 448, 427), (264, 324, 325), (324, 315, 325), (496, 427, 448, 457), (357, 358, 520, 359), (423, 583, 210), (210, 495, 215), (210, 213, 423), (515, 514, 331), (506, 515, 331), (426, 494, 208, 480), (204, 426, 480, 205), (416, 493, 207, 477), (416, 477, 208, 494), (492, 206, 475, 414), (414, 475, 207, 493), (413, 204, 205, 474), (413, 474, 206, 492), (375, 369, 254, 376), (421, 222, 408, 414), (402, 401, 270), (494, 496, 416), (221, 374, 370), (493, 421, 414), (382, 385, 256, 391), (213, 365, 417), (417, 212, 363, 418), (183, 202, 314), (182, 183, 314), (267, 404, 403), (491, 182, 313), (223, 417, 418), (420, 213, 417, 399), (202, 184, 308), (182, 201, 313), (398, 400, 411), (203, 491, 311), (492, 412, 413), (306, 513, 343), (493, 416, 497), (425, 497, 416), (222, 420, 399), (426, 419, 209, 427), (419, 413, 412, 422), (493, 497, 421), (508, 348, 354, 347), (420, 423, 213), (279, 211, 446), (274, 443, 445), (591, 590, 589), (591, 589, 294), (563, 561, 564), (554, 553, 273), (546, 549, 548), (384, 577, 386), (384, 303, 383), (383, 304, 379), (386, 577, 379), (299, 434, 578), (434, 300, 433), (578, 433, 301), (438, 578, 429), (207, 475, 476), (224, 333, 344), (344, 333, 236), (354, 513, 347), (253, 245, 388, 355), (213, 214, 365), (363, 215, 209), (395, 178, 386), (469, 386, 302), (469, 405, 453), (355, 388, 246, 387), (256, 522, 389, 380), (355, 387, 254), (405, 302, 384), (405, 384, 303), (389, 245, 253), (410, 270, 442, 579), (303, 383, 476), (476, 383, 304), (450, 226, 410, 579), (442, 174, 438), (579, 438, 299), (580, 409, 226, 450), (394, 409, 580, 449), (450, 299, 434), (580, 434, 300), (441, 269, 394, 581), (449, 581, 394), (449, 300, 433), (581, 433, 301), (464, 312, 467, 169), (311, 467, 312), (582, 488, 168, 486), (312, 464, 298), (312, 298, 462), (312, 462, 297), (466, 297, 460), (466, 460, 296), (296, 458, 467), (467, 458, 169), (535, 484, 582, 485), (486, 485, 582), (537, 488, 582, 484), (242, 370, 372, 371), (372, 248, 241), (240, 357, 361, 368), (243, 368, 361), (503, 356, 366, 243), (221, 366, 356), (364, 358, 240, 373), (503, 361, 340, 360), (241, 248, 364), (249, 220, 340), (220, 360, 340), (351, 372, 219, 362), (393, 385, 392, 247), (351, 220, 249), (262, 332, 327), (262, 266, 332), (565, 392, 385), (377, 288, 390, 387), (385, 393, 522), (281, 447, 583, 451), (376, 254, 387), (459, 283, 583), (500, 214, 213, 584), (215, 478, 584), (466, 316, 309, 312), (213, 215, 584), (309, 203, 312), (379, 479, 285, 304), (309, 316, 319), (457, 456, 278, 461), (479, 379, 178), (341, 506, 346), (277, 444, 440, 499), (446, 211, 461), (456, 448, 281), (343, 244, 353), (216, 440, 444), (445, 430, 428, 275), (218, 428, 430), (226, 397, 407, 410), (277, 430, 445), (205, 286, 474), (397, 225, 403, 407), (322, 201, 258, 320), (585, 270, 269, 441), (320, 234, 322), (201, 322, 313), (396, 227, 411, 267), (441, 301, 429), (585, 429, 174), (585, 442, 270), (225, 396, 267, 403), (394, 269, 398, 367), (208, 477, 465, 463), (367, 411, 227), (217, 437, 432), (207, 465, 477), (286, 205, 480, 472), (472, 480, 208, 287), (239, 335, 315, 261), (583, 424, 279, 459), (279, 424, 211), (435, 428, 218, 439), (217, 272, 435, 439), (339, 239, 261, 336), (341, 348, 515, 506), (336, 327, 235), (318, 323, 234, 260), (332, 266, 264, 330), (318, 309, 319), (323, 318, 319), (288, 377, 392, 381), (264, 325, 330), (330, 325, 238), (392, 565, 381), (377, 246, 378, 392), (343, 354, 228, 349), (354, 348, 341), (353, 352, 350, 344), (567, 292, 572), (567, 572, 289), (295, 293, 471), (338, 266, 262), (263, 338, 334), (315, 324, 265, 329), (263, 329, 265), (329, 261, 315), (431, 274, 415, 276), (344, 343, 353), (289, 487, 586, 473), (280, 282, 459), (459, 454, 283), (452, 282, 278), (470, 395, 469, 284), (214, 498, 439, 218), (455, 287, 284), (462, 587, 464), (462, 297, 460), (460, 296, 458), (464, 587, 458), (440, 363, 212), (437, 217, 500), (215, 437, 478), (365, 430, 499, 212), (500, 439, 498), (365, 214, 218, 430), (360, 408, 222, 503), (440, 216, 215), (362, 502, 220), (356, 504, 221), (501, 219, 374), (412, 502, 362), (501, 422, 362), (412, 408, 360), (356, 503, 222, 399), (356, 399, 223, 504), (374, 504, 223, 418), (516, 225, 397, 345), (505, 224, 350), (352, 409, 350), (505, 367, 331), (352, 345, 397, 226), (346, 506, 227, 396), (409, 394, 505), (227, 506, 367), (346, 396, 225, 516), (347, 322, 234, 231), (306, 507, 513), (231, 508, 347), (232, 230, 509), (509, 323, 319, 232), (513, 322, 347), (231, 234, 323, 509), (511, 316, 512, 229), (232, 319, 316, 511), (507, 317, 233, 513), (512, 317, 507), (328, 330, 238, 337), (466, 512, 316), (514, 235, 224), (237, 236, 333), (337, 335, 321), (235, 332, 333), (237, 330, 328), (515, 239, 339, 514), (239, 515, 335), (373, 345, 244, 241), (242, 517, 366), (373, 240, 516, 345), (371, 349, 228, 242), (371, 241, 244, 349), (368, 346, 516, 240), (518, 243, 517), (368, 243, 518, 346), (388, 364, 248, 246), (228, 342, 517), (342, 341, 518), (522, 519, 389), (388, 245, 520, 364), (378, 521, 249, 247), (378, 246, 248, 521), (393, 340, 250, 522), (249, 340, 393), (519, 522, 250, 359), (539, 523, 524, 525), (520, 245, 519), (351, 521, 248), (527, 526, 252, 173), (529, 173, 252, 528), (526, 527, 251), (524, 532, 254, 251), (530, 523, 539), (523, 531, 532, 524), (530, 533, 256, 380), (391, 256, 533), (252, 391, 528), (532, 531, 253, 355), (530, 531, 523), (252, 526, 369, 255), (535, 588, 527, 540), (369, 526, 254), (253, 531, 380), (534, 257, 486), (534, 486, 168), (257, 527, 588), (486, 257, 588, 485), (257, 534, 525, 251), (541, 537, 536), (536, 484, 535), (538, 488, 537), (534, 168, 539, 525), (538, 530, 539, 168), (527, 173, 540), (533, 541, 529), (529, 536, 540), (310, 259, 544, 543), (530, 538, 541), (259, 202, 307), (258, 542, 320), (545, 309, 318), (545, 544, 307), (544, 259, 307), (543, 258, 310), (318, 260, 542, 545), (336, 261, 548, 549), (549, 327, 336), (326, 327, 549, 546), (546, 262, 326), (334, 262, 546, 547), (547, 263, 334), (329, 263, 547, 548), (548, 261, 329), (338, 265, 185, 186), (186, 266, 338), (264, 266, 186, 550), (404, 267, 551, 187), (269, 189, 398), (187, 268, 404), (401, 268, 187, 188), (188, 269, 401), (400, 398, 189, 551), (551, 267, 400), (407, 403, 552, 190), (271, 268, 402), (445, 275, 553, 554), (191, 270, 406), (410, 191, 406), (271, 552, 403), (553, 436, 435), (273, 272, 415), (554, 274, 445), (273, 553, 435), (432, 216, 555, 556), (554, 273, 415), (277, 555, 444), (556, 276, 432), (431, 276, 556, 557), (443, 431, 557, 192), (192, 277, 443), (446, 278, 558, 193), (193, 279, 446), (456, 281, 559, 196), (194, 459, 279), (193, 194, 279), (195, 280, 459), (194, 195, 459), (558, 278, 280), (195, 558, 280), (454, 282, 197, 198), (197, 282, 452), (198, 283, 454), (451, 283, 198, 559), (559, 281, 451), (470, 284, 560, 199), (196, 197, 452), (199, 395, 470), (479, 395, 199, 490), (490, 285, 479), (465, 490, 200, 463), (472, 287, 562, 563), (560, 284, 463), (200, 560, 463), (564, 453, 468), (286, 564, 468), (561, 455, 453), (564, 561, 453), (562, 287, 455), (561, 562, 455), (381, 473, 481, 288), (566, 255, 375), (289, 565, 382), (390, 471, 290, 376), (473, 381, 289), (376, 483, 375), (566, 567, 382), (291, 566, 483), (481, 471, 390), (291, 483, 568, 589), (292, 567, 569, 590), (290, 568, 483), (567, 291, 589, 569), (295, 292, 590, 570), (471, 571, 294, 290), (591, 293, 570), (571, 471, 591), (489, 482, 576, 573), (573, 295, 489), (586, 487, 575, 576), (573, 574, 292), (574, 572, 292), (576, 482, 586), (592, 605, 604), (593, 605, 607), (592, 604, 609), (592, 609, 611), (592, 611, 608), (593, 607, 614), (594, 606, 616), (595, 610, 618), (596, 612, 620), (597, 613, 622), (593, 614, 617), (594, 616, 619), (595, 618, 621), (596, 620, 623), (597, 622, 615), (598, 624, 629), (599, 625, 631), (600, 626, 632), (601, 627, 633), (602, 628, 630), (630, 633, 603), (630, 628, 633), (628, 601, 633), (633, 632, 603), (633, 627, 632), (627, 600, 632), (632, 631, 603), (632, 626, 631), (626, 599, 631), (631, 629, 603), (631, 625, 629), (625, 598, 629), (629, 630, 603), (629, 624, 630), (624, 602, 630), (615, 628, 602), (615, 622, 628), (622, 601, 628), (623, 627, 601), (623, 620, 627), (620, 600, 627), (621, 626, 600), (621, 618, 626), (618, 599, 626), (619, 625, 599), (619, 616, 625), (616, 598, 625), (617, 624, 598), (617, 614, 624), (614, 602, 624), (622, 623, 601), (622, 613, 623), (613, 596, 623), (620, 621, 600), (620, 612, 621), (612, 595, 621), (618, 619, 599), (618, 610, 619), (610, 594, 619), (616, 617, 598), (616, 606, 617), (606, 593, 617), (614, 615, 602), (614, 607, 615), (607, 597, 615), (608, 613, 597), (608, 611, 613), (611, 596, 613), (611, 612, 596), (611, 609, 612), (609, 595, 612), (609, 610, 595), (609, 604, 610), (604, 594, 610), (607, 608, 597), (607, 605, 608), (605, 592, 608), (604, 606, 594), (604, 605, 606), (605, 593, 606)])
me_icosphere_004.polygons.foreach_set('material_index', [0, 0, 0, 0, 0, 0, 0, 0, 0, 0, 0, 0, 0, 0, 0, 0, 0, 0, 0, 0, 0, 0, 0, 0, 0, 0, 0, 0, 0, 0, 0, 0, 0, 0, 0, 0, 0, 0, 0, 0, 0, 0, 0, 0, 0, 0, 0, 0, 0, 0, 0, 0, 0, 0, 0, 0, 0, 0, 0, 0, 0, 0, 0, 0, 0, 0, 0, 0, 0, 0, 0, 0, 0, 0, 0, 0, 0, 0, 0, 0, 1, 1, 1, 1, 1, 1, 1, 1, 1, 1, 1, 1, 1, 1, 1, 1, 1, 1, 1, 1, 1, 1, 1, 1, 1, 1, 1, 1, 1, 1, 1, 1, 1, 1, 1, 1, 1, 1, 1, 1, 1, 1, 1, 1, 1, 1, 1, 1, 1, 1, 1, 1, 1, 1, 1, 1, 1, 1, 1, 1, 1, 1, 1, 1, 1, 1, 1, 1, 1, 1, 1, 1, 1, 1, 1, 1, 1, 1, 1, 1, 2, 2, 2, 2, 2, 2, 2, 2, 2, 2, 2, 2, 2, 2, 2, 2, 2, 2, 2, 2, 2, 2, 2, 2, 2, 2, 2, 2, 2, 2, 2, 2, 2, 2, 2, 2, 2, 2, 2, 2, 2, 2, 2, 2, 2, 2, 2, 2, 2, 2, 2, 2, 2, 2, 2, 2, 2, 2, 2, 2, 2, 2, 2, 2, 2, 2, 2, 2, 2, 2, 2, 2, 2, 2, 2, 2, 2, 2, 2, 2, 3, 3, 3, 3, 3, 3, 3, 3, 3, 3, 3, 3, 3, 3, 3, 3, 3, 3, 3, 3, 3, 3, 3, 3, 3, 3, 3, 3, 3, 3, 3, 3, 3, 3, 3, 3, 3, 3, 3, 3, 3, 3, 3, 3, 3, 3, 3, 3, 3, 3, 3, 3, 3, 3, 3, 3, 3, 3, 3, 3, 3, 3, 3, 3, 3, 3, 3, 3, 3, 3, 3, 3, 3, 3, 3, 3, 3, 3, 3, 3, 4, 4, 4, 4, 4, 4, 4, 4, 4, 4, 4, 4, 4, 4, 4, 4, 4, 4, 4, 4, 4, 4, 4, 4, 4, 4, 4, 4, 4, 4, 4, 4, 4, 4, 4, 4, 4, 4, 4, 4, 4, 4, 4, 4, 4, 4, 4, 4, 4, 4, 4, 4, 4, 4, 4, 4, 4, 4, 4, 4, 4, 4, 4, 4, 4, 4, 4, 4, 4, 4, 4, 4, 4, 4, 4, 4, 4, 4, 4, 4, 4, 4, 4, 4, 4, 4, 4, 4, 4, 4, 4, 4, 4, 4, 4, 4, 4, 4, 4, 4, 4, 4, 4, 4, 4, 4, 4, 4, 4, 4, 4, 4, 4, 4, 4, 4, 4, 4, 4, 4, 4, 4, 4, 4, 4, 4, 4, 4, 4, 4, 4, 4, 4, 4, 4, 4, 4, 4, 4, 4, 4, 4, 4, 4, 4, 4, 4, 4, 4, 4, 4, 4, 4, 4, 4, 4, 4, 4, 4, 4, 4, 4, 4, 4, 4, 4, 4, 4, 4, 4, 4, 4, 4, 4, 4, 4, 4, 4, 4, 4, 4, 4, 4, 4, 4, 4, 4, 4, 4, 4, 4, 4, 4, 4, 4, 4, 4, 4, 4, 4, 4, 4, 4, 4, 4, 4, 4, 4, 4, 4, 4, 4, 4, 4, 4, 4, 4, 4, 4, 4, 4, 4, 4, 4, 4, 4, 4, 4, 4, 4, 4, 4, 4, 4, 4, 4, 4, 4, 4, 4, 4, 4, 4, 4, 4, 4, 4, 4, 4, 4, 4, 4, 4, 4, 4, 4, 4, 4, 4, 4, 4, 4, 4, 4, 4, 4, 4, 4, 4, 4, 4, 4, 4, 4, 4, 4, 4, 4, 4, 4, 4, 4, 4, 4, 4, 4, 4, 4, 4, 4, 4, 4, 4, 4, 4, 4, 4, 4, 4, 4, 4, 4, 4, 4, 4, 4, 4, 4, 4, 4, 4, 4, 4, 4, 4, 4, 4, 4, 4, 4, 4, 4, 4, 4, 4, 4, 4, 4, 4, 4, 4, 4, 4, 4, 4, 4, 4, 4, 4, 4, 4, 4, 4, 4, 4, 4, 4, 4, 4, 4, 4, 4, 4, 4, 4, 4, 4, 4, 4, 4, 4, 4, 4, 4, 4, 4, 4, 4, 4, 4, 4, 4, 4, 4, 4, 4, 4, 4, 4, 4, 4, 4, 4, 4, 4, 4, 4, 4, 4, 4, 4, 4, 4, 4, 4, 4, 4, 4, 4, 4, 4, 4, 4, 4, 4, 4, 4, 4, 4, 4, 4, 4, 4, 4, 4, 4, 4, 4, 4, 4, 4, 4, 4, 4, 4, 4, 4, 4, 4, 4, 4, 4, 4, 4, 4, 4, 4, 4, 4, 4, 4, 4, 4, 4, 4, 4, 4, 4, 4, 4, 4, 4, 4, 4, 4, 4, 4, 4, 4, 4, 4, 4, 4, 4, 4, 4, 4, 4, 4, 4, 4, 4, 4, 4, 4, 4, 4, 4, 4, 4, 4, 4, 4, 4, 4, 4, 4, 4, 4, 4, 4, 4, 4, 4, 4, 4, 4, 4, 4, 4, 4, 4, 4, 4, 4, 4, 4, 4, 4, 4, 4, 4, 4, 4, 4, 4, 4, 4, 4, 4, 4, 4, 4, 4, 4, 4, 4, 4, 4, 4, 4, 4, 4, 4, 4, 4, 4, 4, 4, 4, 4, 4, 4, 4, 4, 4, 4, 4, 4, 4, 4, 4, 4, 4, 4, 4, 4, 4, 4, 4, 4, 4, 4, 4, 4, 4, 4, 4, 4, 4, 4, 4, 4, 4, 4, 4, 4, 4, 4, 4, 4, 4, 4, 4, 4, 4, 4, 4, 4, 4, 4, 4, 4, 4, 4, 4, 4, 4, 4, 4, 4, 4, 4, 4, 4, 4, 4, 4, 4, 4, 4, 4, 4, 4, 4, 4, 4, 4, 4, 4, 4, 4, 4, 4, 4, 4, 4, 4, 4, 4, 4, 4, 4, 4, 4, 4, 4, 4, 4, 4, 4, 4, 4, 4, 4, 4, 4, 4, 4, 4, 4, 4, 4, 4, 4, 4, 4, 4, 4, 5, 5, 5, 5, 5, 5, 5, 5, 5, 5, 5, 5, 5, 5, 5, 5, 5, 5, 5, 5, 5, 5, 5, 5, 5, 5, 5, 5, 5, 5, 5, 5, 5, 5, 5, 5, 5, 5, 5, 5, 5, 5, 5, 5, 5, 5, 5, 5, 5, 5, 5, 5, 5, 5, 5, 5, 5, 5, 5, 5, 5, 5, 5, 5, 5, 5, 5, 5, 5, 5, 5, 5, 5, 5, 5, 5, 5, 5, 5, 5])
_uv = me_icosphere_004.uv_layers.new(name='UVMap')
_uv.uv.foreach_set('vector', [0.8182, 0.0, 0.7727, 0.07873, 0.8636, 0.07873, 0.7273, 0.1575, 0.6818, 0.07873, 0.6364, 0.1575, 0.09091, 0.0, 0.04545, 0.07873, 0.1364, 0.07873, 0.2727, 0.0, 0.2273, 0.07873, 0.3182, 0.07873, 0.4545, 0.0, 0.4091, 0.07873, 0.5, 0.07873, 0.7273, 0.1575, 0.6364, 0.1575, 0.6818, 0.2362, 0.9091, 0.1575, 0.8182, 0.1575, 0.8636, 0.2362, 0.1818, 0.1575, 0.09091, 0.1575, 0.1364, 0.2362, 0.3636, 0.1575, 0.2727, 0.1575, 0.3182, 0.2362, 0.5455, 0.1575, 0.4545, 0.1575, 0.5, 0.2362, 0.7273, 0.1575, 0.6818, 0.2362, 0.7727, 0.2362, 0.9091, 0.1575, 0.8636, 0.2362, 0.9545, 0.2362, 0.1818, 0.1575, 0.1364, 0.2362, 0.2273, 0.2362, 0.3636, 0.1575, 0.3182, 0.2362, 0.4091, 0.2362, 0.5455, 0.1575, 0.5, 0.2362, 0.5909, 0.2362, 0.8182, 0.3149, 0.7273, 0.3149, 0.7727, 0.3937, 1.0, 0.3149, 0.9091, 0.3149, 0.9545, 0.3937, 0.2727, 0.3149, 0.1818, 0.3149, 0.2273, 0.3937, 0.4545, 0.3149, 0.3636, 0.3149, 0.4091, 0.3937, 0.6364, 0.3149, 0.5455, 0.3149, 0.5909, 0.3937, 0.5909, 0.3937, 0.5, 0.3937, 0.5455, 0.4724, 0.5909, 0.3937, 0.5455, 0.3149, 0.5, 0.3937, 0.5455, 0.3149, 0.4545, 0.3149, 0.5, 0.3937, 0.4091, 0.3937, 0.3182, 0.3937, 0.3636, 0.4724, 0.4091, 0.3937, 0.3636, 0.3149, 0.3182, 0.3937, 0.3636, 0.3149, 0.2727, 0.3149, 0.3182, 0.3937, 0.2273, 0.3937, 0.1364, 0.3937, 0.1818, 0.4724, 0.2273, 0.3937, 0.1818, 0.3149, 0.1364, 0.3937, 0.1818, 0.3149, 0.09091, 0.3149, 0.1364, 0.3937, 0.9545, 0.3937, 0.8636, 0.3937, 0.9091, 0.4724, 0.9545, 0.3937, 0.9091, 0.3149, 0.8636, 0.3937, 0.9091, 0.3149, 0.8182, 0.3149, 0.8636, 0.3937, 0.7727, 0.3937, 0.6818, 0.3937, 0.7273, 0.4724, 0.7727, 0.3937, 0.7273, 0.3149, 0.6818, 0.3937, 0.7273, 0.3149, 0.6364, 0.3149, 0.6818, 0.3937, 0.5909, 0.2362, 0.5455, 0.3149, 0.6364, 0.3149, 0.5909, 0.2362, 0.5, 0.2362, 0.5455, 0.3149, 0.5, 0.2362, 0.4545, 0.3149, 0.5455, 0.3149, 0.4091, 0.2362, 0.3636, 0.3149, 0.4545, 0.3149, 0.4091, 0.2362, 0.3182, 0.2362, 0.3636, 0.3149, 0.3182, 0.2362, 0.2727, 0.3149, 0.3636, 0.3149, 0.2273, 0.2362, 0.1818, 0.3149, 0.2727, 0.3149, 0.2273, 0.2362, 0.1364, 0.2362, 0.1818, 0.3149, 0.1364, 0.2362, 0.09091, 0.3149, 0.1818, 0.3149, 0.9545, 0.2362, 0.9091, 0.3149, 1.0, 0.3149, 0.9545, 0.2362, 0.8636, 0.2362, 0.9091, 0.3149, 0.8636, 0.2362, 0.8182, 0.3149, 0.9091, 0.3149, 0.7727, 0.2362, 0.7273, 0.3149, 0.8182, 0.3149, 0.7727, 0.2362, 0.6818, 0.2362, 0.7273, 0.3149, 0.6818, 0.2362, 0.6364, 0.3149, 0.7273, 0.3149, 0.5, 0.2362, 0.4091, 0.2362, 0.4545, 0.3149, 0.5, 0.2362, 0.4545, 0.1575, 0.4091, 0.2362, 0.4545, 0.1575, 0.3636, 0.1575, 0.4091, 0.2362, 0.3182, 0.2362, 0.2273, 0.2362, 0.2727, 0.3149, 0.3182, 0.2362, 0.2727, 0.1575, 0.2273, 0.2362, 0.2727, 0.1575, 0.1818, 0.1575, 0.2273, 0.2362, 0.1364, 0.2362, 0.04545, 0.2362, 0.09091, 0.3149, 0.1364, 0.2362, 0.09091, 0.1575, 0.04545, 0.2362, 0.09091, 0.1575, 0.0, 0.1575, 0.04545, 0.2362, 0.8636, 0.2362, 0.7727, 0.2362, 0.8182, 0.3149, 0.8636, 0.2362, 0.8182, 0.1575, 0.7727, 0.2362, 0.8182, 0.1575, 0.7273, 0.1575, 0.7727, 0.2362, 0.6818, 0.2362, 0.5909, 0.2362, 0.6364, 0.3149, 0.6818, 0.2362, 0.6364, 0.1575, 0.5909, 0.2362, 0.6364, 0.1575, 0.5455, 0.1575, 0.5909, 0.2362, 0.5, 0.07873, 0.4545, 0.1575, 0.5455, 0.1575, 0.5, 0.07873, 0.4091, 0.07873, 0.4545, 0.1575, 0.4091, 0.07873, 0.3636, 0.1575, 0.4545, 0.1575, 0.3182, 0.07873, 0.2727, 0.1575, 0.3636, 0.1575, 0.3182, 0.07873, 0.2273, 0.07873, 0.2727, 0.1575, 0.2273, 0.07873, 0.1818, 0.1575, 0.2727, 0.1575, 0.1364, 0.07873, 0.09091, 0.1575, 0.1818, 0.1575, 0.1364, 0.07873, 0.04545, 0.07873, 0.09091, 0.1575, 0.04545, 0.07873, 0.0, 0.1575, 0.09091, 0.1575, 0.6364, 0.1575, 0.5909, 0.07873, 0.5455, 0.1575, 0.6364, 0.1575, 0.6818, 0.07873, 0.5909, 0.07873, 0.6818, 0.07873, 0.6364, 0.0, 0.5909, 0.07873, 0.8636, 0.07873, 0.8182, 0.1575, 0.9091, 0.1575, 0.8636, 0.07873, 0.7727, 0.07873, 0.8182, 0.1575, 0.7727, 0.07873, 0.7273, 0.1575, 0.8182, 0.1575, 0.8182, 0.0, 0.7727, 0.07873, 0.8636, 0.07873, 0.7273, 0.1575, 0.6818, 0.07873, 0.6364, 0.1575, 0.09091, 0.0, 0.04545, 0.07873, 0.1364, 0.07873, 0.2727, 0.0, 0.2273, 0.07873, 0.3182, 0.07873, 0.4545, 0.0, 0.4091, 0.07873, 0.5, 0.07873, 0.7273, 0.1575, 0.6364, 0.1575, 0.6818, 0.2362, 0.9091, 0.1575, 0.8182, 0.1575, 0.8636, 0.2362, 0.1818, 0.1575, 0.09091, 0.1575, 0.1364, 0.2362, 0.3636, 0.1575, 0.2727, 0.1575, 0.3182, 0.2362, 0.5455, 0.1575, 0.4545, 0.1575, 0.5, 0.2362, 0.7273, 0.1575, 0.6818, 0.2362, 0.7727, 0.2362, 0.9091, 0.1575, 0.8636, 0.2362, 0.9545, 0.2362, 0.1818, 0.1575, 0.1364, 0.2362, 0.2273, 0.2362, 0.3636, 0.1575, 0.3182, 0.2362, 0.4091, 0.2362, 0.5455, 0.1575, 0.5, 0.2362, 0.5909, 0.2362, 0.8182, 0.3149, 0.7273, 0.3149, 0.7727, 0.3937, 1.0, 0.3149, 0.9091, 0.3149, 0.9545, 0.3937, 0.2727, 0.3149, 0.1818, 0.3149, 0.2273, 0.3937, 0.4545, 0.3149, 0.3636, 0.3149, 0.4091, 0.3937, 0.6364, 0.3149, 0.5455, 0.3149, 0.5909, 0.3937, 0.5909, 0.3937, 0.5, 0.3937, 0.5455, 0.4724, 0.5909, 0.3937, 0.5455, 0.3149, 0.5, 0.3937, 0.5455, 0.3149, 0.4545, 0.3149, 0.5, 0.3937, 0.4091, 0.3937, 0.3182, 0.3937, 0.3636, 0.4724, 0.4091, 0.3937, 0.3636, 0.3149, 0.3182, 0.3937, 0.3636, 0.3149, 0.2727, 0.3149, 0.3182, 0.3937, 0.2273, 0.3937, 0.1364, 0.3937, 0.1818, 0.4724, 0.2273, 0.3937, 0.1818, 0.3149, 0.1364, 0.3937, 0.1818, 0.3149, 0.09091, 0.3149, 0.1364, 0.3937, 0.9545, 0.3937, 0.8636, 0.3937, 0.9091, 0.4724, 0.9545, 0.3937, 0.9091, 0.3149, 0.8636, 0.3937, 0.9091, 0.3149, 0.8182, 0.3149, 0.8636, 0.3937, 0.7727, 0.3937, 0.6818, 0.3937, 0.7273, 0.4724, 0.7727, 0.3937, 0.7273, 0.3149, 0.6818, 0.3937, 0.7273, 0.3149, 0.6364, 0.3149, 0.6818, 0.3937, 0.5909, 0.2362, 0.5455, 0.3149, 0.6364, 0.3149, 0.5909, 0.2362, 0.5, 0.2362, 0.5455, 0.3149, 0.5, 0.2362, 0.4545, 0.3149, 0.5455, 0.3149, 0.4091, 0.2362, 0.3636, 0.3149, 0.4545, 0.3149, 0.4091, 0.2362, 0.3182, 0.2362, 0.3636, 0.3149, 0.3182, 0.2362, 0.2727, 0.3149, 0.3636, 0.3149, 0.2273, 0.2362, 0.1818, 0.3149, 0.2727, 0.3149, 0.2273, 0.2362, 0.1364, 0.2362, 0.1818, 0.3149, 0.1364, 0.2362, 0.09091, 0.3149, 0.1818, 0.3149, 0.9545, 0.2362, 0.9091, 0.3149, 1.0, 0.3149, 0.9545, 0.2362, 0.8636, 0.2362, 0.9091, 0.3149, 0.8636, 0.2362, 0.8182, 0.3149, 0.9091, 0.3149, 0.7727, 0.2362, 0.7273, 0.3149, 0.8182, 0.3149, 0.7727, 0.2362, 0.6818, 0.2362, 0.7273, 0.3149, 0.6818, 0.2362, 0.6364, 0.3149, 0.7273, 0.3149, 0.5, 0.2362, 0.4091, 0.2362, 0.4545, 0.3149, 0.5, 0.2362, 0.4545, 0.1575, 0.4091, 0.2362, 0.4545, 0.1575, 0.3636, 0.1575, 0.4091, 0.2362, 0.3182, 0.2362, 0.2273, 0.2362, 0.2727, 0.3149, 0.3182, 0.2362, 0.2727, 0.1575, 0.2273, 0.2362, 0.2727, 0.1575, 0.1818, 0.1575, 0.2273, 0.2362, 0.1364, 0.2362, 0.04545, 0.2362, 0.09091, 0.3149, 0.1364, 0.2362, 0.09091, 0.1575, 0.04545, 0.2362, 0.09091, 0.1575, 0.0, 0.1575, 0.04545, 0.2362, 0.8636, 0.2362, 0.7727, 0.2362, 0.8182, 0.3149, 0.8636, 0.2362, 0.8182, 0.1575, 0.7727, 0.2362, 0.8182, 0.1575, 0.7273, 0.1575, 0.7727, 0.2362, 0.6818, 0.2362, 0.5909, 0.2362, 0.6364, 0.3149, 0.6818, 0.2362, 0.6364, 0.1575, 0.5909, 0.2362, 0.6364, 0.1575, 0.5455, 0.1575, 0.5909, 0.2362, 0.5, 0.07873, 0.4545, 0.1575, 0.5455, 0.1575, 0.5, 0.07873, 0.4091, 0.07873, 0.4545, 0.1575, 0.4091, 0.07873, 0.3636, 0.1575, 0.4545, 0.1575, 0.3182, 0.07873, 0.2727, 0.1575, 0.3636, 0.1575, 0.3182, 0.07873, 0.2273, 0.07873, 0.2727, 0.1575, 0.2273, 0.07873, 0.1818, 0.1575, 0.2727, 0.1575, 0.1364, 0.07873, 0.09091, 0.1575, 0.1818, 0.1575, 0.1364, 0.07873, 0.04545, 0.07873, 0.09091, 0.1575, 0.04545, 0.07873, 0.0, 0.1575, 0.09091, 0.1575, 0.6364, 0.1575, 0.5909, 0.07873, 0.5455, 0.1575, 0.6364, 0.1575, 0.6818, 0.07873, 0.5909, 0.07873, 0.6818, 0.07873, 0.6364, 0.0, 0.5909, 0.07873, 0.8636, 0.07873, 0.8182, 0.1575, 0.9091, 0.1575, 0.8636, 0.07873, 0.7727, 0.07873, 0.8182, 0.1575, 0.7727, 0.07873, 0.7273, 0.1575, 0.8182, 0.1575, 0.8182, 0.0, 0.7727, 0.07873, 0.8636, 0.07873, 0.7273, 0.1575, 0.6818, 0.07873, 0.6364, 0.1575, 0.09091, 0.0, 0.04545, 0.07873, 0.1364, 0.07873, 0.2727, 0.0, 0.2273, 0.07873, 0.3182, 0.07873, 0.4545, 0.0, 0.4091, 0.07873, 0.5, 0.07873, 0.7273, 0.1575, 0.6364, 0.1575, 0.6818, 0.2362, 0.9091, 0.1575, 0.8182, 0.1575, 0.8636, 0.2362, 0.1818, 0.1575, 0.09091, 0.1575, 0.1364, 0.2362, 0.3636, 0.1575, 0.2727, 0.1575, 0.3182, 0.2362, 0.5455, 0.1575, 0.4545, 0.1575, 0.5, 0.2362, 0.7273, 0.1575, 0.6818, 0.2362, 0.7727, 0.2362, 0.9091, 0.1575, 0.8636, 0.2362, 0.9545, 0.2362, 0.1818, 0.1575, 0.1364, 0.2362, 0.2273, 0.2362, 0.3636, 0.1575, 0.3182, 0.2362, 0.4091, 0.2362, 0.5455, 0.1575, 0.5, 0.2362, 0.5909, 0.2362, 0.8182, 0.3149, 0.7273, 0.3149, 0.7727, 0.3937, 1.0, 0.3149, 0.9091, 0.3149, 0.9545, 0.3937, 0.2727, 0.3149, 0.1818, 0.3149, 0.2273, 0.3937, 0.4545, 0.3149, 0.3636, 0.3149, 0.4091, 0.3937, 0.6364, 0.3149, 0.5455, 0.3149, 0.5909, 0.3937, 0.5909, 0.3937, 0.5, 0.3937, 0.5455, 0.4724, 0.5909, 0.3937, 0.5455, 0.3149, 0.5, 0.3937, 0.5455, 0.3149, 0.4545, 0.3149, 0.5, 0.3937, 0.4091, 0.3937, 0.3182, 0.3937, 0.3636, 0.4724, 0.4091, 0.3937, 0.3636, 0.3149, 0.3182, 0.3937, 0.3636, 0.3149, 0.2727, 0.3149, 0.3182, 0.3937, 0.2273, 0.3937, 0.1364, 0.3937, 0.1818, 0.4724, 0.2273, 0.3937, 0.1818, 0.3149, 0.1364, 0.3937, 0.1818, 0.3149, 0.09091, 0.3149, 0.1364, 0.3937, 0.9545, 0.3937, 0.8636, 0.3937, 0.9091, 0.4724, 0.9545, 0.3937, 0.9091, 0.3149, 0.8636, 0.3937, 0.9091, 0.3149, 0.8182, 0.3149, 0.8636, 0.3937, 0.7727, 0.3937, 0.6818, 0.3937, 0.7273, 0.4724, 0.7727, 0.3937, 0.7273, 0.3149, 0.6818, 0.3937, 0.7273, 0.3149, 0.6364, 0.3149, 0.6818, 0.3937, 0.5909, 0.2362, 0.5455, 0.3149, 0.6364, 0.3149, 0.5909, 0.2362, 0.5, 0.2362, 0.5455, 0.3149, 0.5, 0.2362, 0.4545, 0.3149, 0.5455, 0.3149, 0.4091, 0.2362, 0.3636, 0.3149, 0.4545, 0.3149, 0.4091, 0.2362, 0.3182, 0.2362, 0.3636, 0.3149, 0.3182, 0.2362, 0.2727, 0.3149, 0.3636, 0.3149, 0.2273, 0.2362, 0.1818, 0.3149, 0.2727, 0.3149, 0.2273, 0.2362, 0.1364, 0.2362, 0.1818, 0.3149, 0.1364, 0.2362, 0.09091, 0.3149, 0.1818, 0.3149, 0.9545, 0.2362, 0.9091, 0.3149, 1.0, 0.3149, 0.9545, 0.2362, 0.8636, 0.2362, 0.9091, 0.3149, 0.8636, 0.2362, 0.8182, 0.3149, 0.9091, 0.3149, 0.7727, 0.2362, 0.7273, 0.3149, 0.8182, 0.3149, 0.7727, 0.2362, 0.6818, 0.2362, 0.7273, 0.3149, 0.6818, 0.2362, 0.6364, 0.3149, 0.7273, 0.3149, 0.5, 0.2362, 0.4091, 0.2362, 0.4545, 0.3149, 0.5, 0.2362, 0.4545, 0.1575, 0.4091, 0.2362, 0.4545, 0.1575, 0.3636, 0.1575, 0.4091, 0.2362, 0.3182, 0.2362, 0.2273, 0.2362, 0.2727, 0.3149, 0.3182, 0.2362, 0.2727, 0.1575, 0.2273, 0.2362, 0.2727, 0.1575, 0.1818, 0.1575, 0.2273, 0.2362, 0.1364, 0.2362, 0.04545, 0.2362, 0.09091, 0.3149, 0.1364, 0.2362, 0.09091, 0.1575, 0.04545, 0.2362, 0.09091, 0.1575, 0.0, 0.1575, 0.04545, 0.2362, 0.8636, 0.2362, 0.7727, 0.2362, 0.8182, 0.3149, 0.8636, 0.2362, 0.8182, 0.1575, 0.7727, 0.2362, 0.8182, 0.1575, 0.7273, 0.1575, 0.7727, 0.2362, 0.6818, 0.2362, 0.5909, 0.2362, 0.6364, 0.3149, 0.6818, 0.2362, 0.6364, 0.1575, 0.5909, 0.2362, 0.6364, 0.1575, 0.5455, 0.1575, 0.5909, 0.2362, 0.5, 0.07873, 0.4545, 0.1575, 0.5455, 0.1575, 0.5, 0.07873, 0.4091, 0.07873, 0.4545, 0.1575, 0.4091, 0.07873, 0.3636, 0.1575, 0.4545, 0.1575, 0.3182, 0.07873, 0.2727, 0.1575, 0.3636, 0.1575, 0.3182, 0.07873, 0.2273, 0.07873, 0.2727, 0.1575, 0.2273, 0.07873, 0.1818, 0.1575, 0.2727, 0.1575, 0.1364, 0.07873, 0.09091, 0.1575, 0.1818, 0.1575, 0.1364, 0.07873, 0.04545, 0.07873, 0.09091, 0.1575, 0.04545, 0.07873, 0.0, 0.1575, 0.09091, 0.1575, 0.6364, 0.1575, 0.5909, 0.07873, 0.5455, 0.1575, 0.6364, 0.1575, 0.6818, 0.07873, 0.5909, 0.07873, 0.6818, 0.07873, 0.6364, 0.0, 0.5909, 0.07873, 0.8636, 0.07873, 0.8182, 0.1575, 0.9091, 0.1575, 0.8636, 0.07873, 0.7727, 0.07873, 0.8182, 0.1575, 0.7727, 0.07873, 0.7273, 0.1575, 0.8182, 0.1575, 0.8182, 0.0, 0.7727, 0.07873, 0.8636, 0.07873, 0.7273, 0.1575, 0.6818, 0.07873, 0.6364, 0.1575, 0.09091, 0.0, 0.04545, 0.07873, 0.1364, 0.07873, 0.2727, 0.0, 0.2273, 0.07873, 0.3182, 0.07873, 0.4545, 0.0, 0.4091, 0.07873, 0.5, 0.07873, 0.7273, 0.1575, 0.6364, 0.1575, 0.6818, 0.2362, 0.9091, 0.1575, 0.8182, 0.1575, 0.8636, 0.2362, 0.1818, 0.1575, 0.09091, 0.1575, 0.1364, 0.2362, 0.3636, 0.1575, 0.2727, 0.1575, 0.3182, 0.2362, 0.5455, 0.1575, 0.4545, 0.1575, 0.5, 0.2362, 0.7273, 0.1575, 0.6818, 0.2362, 0.7727, 0.2362, 0.9091, 0.1575, 0.8636, 0.2362, 0.9545, 0.2362, 0.1818, 0.1575, 0.1364, 0.2362, 0.2273, 0.2362, 0.3636, 0.1575, 0.3182, 0.2362, 0.4091, 0.2362, 0.5455, 0.1575, 0.5, 0.2362, 0.5909, 0.2362, 0.8182, 0.3149, 0.7273, 0.3149, 0.7727, 0.3937, 1.0, 0.3149, 0.9091, 0.3149, 0.9545, 0.3937, 0.2727, 0.3149, 0.1818, 0.3149, 0.2273, 0.3937, 0.4545, 0.3149, 0.3636, 0.3149, 0.4091, 0.3937, 0.6364, 0.3149, 0.5455, 0.3149, 0.5909, 0.3937, 0.5909, 0.3937, 0.5, 0.3937, 0.5455, 0.4724, 0.5909, 0.3937, 0.5455, 0.3149, 0.5, 0.3937, 0.5455, 0.3149, 0.4545, 0.3149, 0.5, 0.3937, 0.4091, 0.3937, 0.3182, 0.3937, 0.3636, 0.4724, 0.4091, 0.3937, 0.3636, 0.3149, 0.3182, 0.3937, 0.3636, 0.3149, 0.2727, 0.3149, 0.3182, 0.3937, 0.2273, 0.3937, 0.1364, 0.3937, 0.1818, 0.4724, 0.2273, 0.3937, 0.1818, 0.3149, 0.1364, 0.3937, 0.1818, 0.3149, 0.09091, 0.3149, 0.1364, 0.3937, 0.9545, 0.3937, 0.8636, 0.3937, 0.9091, 0.4724, 0.9545, 0.3937, 0.9091, 0.3149, 0.8636, 0.3937, 0.9091, 0.3149, 0.8182, 0.3149, 0.8636, 0.3937, 0.7727, 0.3937, 0.6818, 0.3937, 0.7273, 0.4724, 0.7727, 0.3937, 0.7273, 0.3149, 0.6818, 0.3937, 0.7273, 0.3149, 0.6364, 0.3149, 0.6818, 0.3937, 0.5909, 0.2362, 0.5455, 0.3149, 0.6364, 0.3149, 0.5909, 0.2362, 0.5, 0.2362, 0.5455, 0.3149, 0.5, 0.2362, 0.4545, 0.3149, 0.5455, 0.3149, 0.4091, 0.2362, 0.3636, 0.3149, 0.4545, 0.3149, 0.4091, 0.2362, 0.3182, 0.2362, 0.3636, 0.3149, 0.3182, 0.2362, 0.2727, 0.3149, 0.3636, 0.3149, 0.2273, 0.2362, 0.1818, 0.3149, 0.2727, 0.3149, 0.2273, 0.2362, 0.1364, 0.2362, 0.1818, 0.3149, 0.1364, 0.2362, 0.09091, 0.3149, 0.1818, 0.3149, 0.9545, 0.2362, 0.9091, 0.3149, 1.0, 0.3149, 0.9545, 0.2362, 0.8636, 0.2362, 0.9091, 0.3149, 0.8636, 0.2362, 0.8182, 0.3149, 0.9091, 0.3149, 0.7727, 0.2362, 0.7273, 0.3149, 0.8182, 0.3149, 0.7727, 0.2362, 0.6818, 0.2362, 0.7273, 0.3149, 0.6818, 0.2362, 0.6364, 0.3149, 0.7273, 0.3149, 0.5, 0.2362, 0.4091, 0.2362, 0.4545, 0.3149, 0.5, 0.2362, 0.4545, 0.1575, 0.4091, 0.2362, 0.4545, 0.1575, 0.3636, 0.1575, 0.4091, 0.2362, 0.3182, 0.2362, 0.2273, 0.2362, 0.2727, 0.3149, 0.3182, 0.2362, 0.2727, 0.1575, 0.2273, 0.2362, 0.2727, 0.1575, 0.1818, 0.1575, 0.2273, 0.2362, 0.1364, 0.2362, 0.04545, 0.2362, 0.09091, 0.3149, 0.1364, 0.2362, 0.09091, 0.1575, 0.04545, 0.2362, 0.09091, 0.1575, 0.0, 0.1575, 0.04545, 0.2362, 0.8636, 0.2362, 0.7727, 0.2362, 0.8182, 0.3149, 0.8636, 0.2362, 0.8182, 0.1575, 0.7727, 0.2362, 0.8182, 0.1575, 0.7273, 0.1575, 0.7727, 0.2362, 0.6818, 0.2362, 0.5909, 0.2362, 0.6364, 0.3149, 0.6818, 0.2362, 0.6364, 0.1575, 0.5909, 0.2362, 0.6364, 0.1575, 0.5455, 0.1575, 0.5909, 0.2362, 0.5, 0.07873, 0.4545, 0.1575, 0.5455, 0.1575, 0.5, 0.07873, 0.4091, 0.07873, 0.4545, 0.1575, 0.4091, 0.07873, 0.3636, 0.1575, 0.4545, 0.1575, 0.3182, 0.07873, 0.2727, 0.1575, 0.3636, 0.1575, 0.3182, 0.07873, 0.2273, 0.07873, 0.2727, 0.1575, 0.2273, 0.07873, 0.1818, 0.1575, 0.2727, 0.1575, 0.1364, 0.07873, 0.09091, 0.1575, 0.1818, 0.1575, 0.1364, 0.07873, 0.04545, 0.07873, 0.09091, 0.1575, 0.04545, 0.07873, 0.0, 0.1575, 0.09091, 0.1575, 0.6364, 0.1575, 0.5909, 0.07873, 0.5455, 0.1575, 0.6364, 0.1575, 0.6818, 0.07873, 0.5909, 0.07873, 0.6818, 0.07873, 0.6364, 0.0, 0.5909, 0.07873, 0.8636, 0.07873, 0.8182, 0.1575, 0.9091, 0.1575, 0.8636, 0.07873, 0.7727, 0.07873, 0.8182, 0.1575, 0.7727, 0.07873, 0.7273, 0.1575, 0.8182, 0.1575, 0.0, 0.0, 0.0, 0.0, 0.0, 0.0, 0.0, 0.0, 0.0, 0.0, 0.0, 0.0, 0.0, 0.0, 0.0, 0.0, 0.0, 0.0, 0.0, 0.0, 0.0, 0.0, 0.0, 0.0, 0.0, 0.0, 0.0, 0.0, 0.0, 0.0, 0.0, 0.0, 0.0, 0.0, 0.0, 0.0, 0.0, 0.0, 0.0, 0.0, 0.0, 0.0, 0.0, 0.0, 0.0, 0.0, 0.0, 0.0, 0.0, 0.0, 0.0, 0.0, 0.0, 0.0, 0.0, 0.0, 0.0, 0.0, 0.0, 0.0, 0.0, 0.0, 0.0, 0.0, 0.0, 0.0, 0.0, 0.0, 0.0, 0.0, 0.0, 0.0, 0.0, 0.0, 0.0, 0.0, 0.0, 0.0, 0.0, 0.0, 0.0, 0.0, 0.0, 0.0, 0.0, 0.0, 0.0, 0.0, 0.0, 0.0, 0.0, 0.0, 0.0, 0.0, 0.0, 0.0, 0.0, 0.0, 0.0, 0.0, 0.0, 0.0, 0.0, 0.0, 0.0, 0.0, 0.0, 0.0, 0.0, 0.0, 0.0, 0.0, 0.0, 0.0, 0.0, 0.0, 0.0, 0.0, 0.0, 0.0, 0.0, 0.0, 0.0, 0.0, 0.0, 0.0, 0.0, 0.0, 0.0, 0.0, 0.0, 0.0, 0.0, 0.0, 0.0, 0.0, 0.0, 0.0, 0.0, 0.0, 0.0, 0.0, 0.0, 0.0, 0.0, 0.0, 0.0, 0.0, 0.0, 0.0, 0.0, 0.0, 0.0, 0.0, 0.0, 0.0, 0.0, 0.0, 0.0, 0.0, 0.0, 0.0, 0.0, 0.0, 0.0, 0.0, 0.0, 0.0, 0.0, 0.0, 0.0, 0.0, 0.0, 0.0, 0.0, 0.0, 0.0, 0.0, 0.0, 0.0, 0.0, 0.0, 0.0, 0.0, 0.0, 0.0, 0.0, 0.0, 0.0, 0.0, 0.0, 0.0, 0.0, 0.0, 0.0, 0.0, 0.0, 0.0, 0.0, 0.0, 0.0, 0.0, 0.0, 0.0, 0.0, 0.0, 0.0, 0.0, 0.0, 0.0, 0.0, 0.0, 0.0, 0.0, 0.0, 0.0, 0.0, 0.0, 0.0, 0.0, 0.0, 0.0, 0.0, 0.0, 0.0, 0.0, 0.0, 0.0, 0.0, 0.0, 0.0, 0.0, 0.0, 0.0, 0.0, 0.0, 0.0, 0.0, 0.0, 0.0, 0.0, 0.0, 0.0, 0.0, 0.0, 0.0, 0.0, 0.0, 0.0, 0.0, 0.0, 0.0, 0.0, 0.0, 0.0, 0.0, 0.0, 0.0, 0.0, 0.0, 0.0, 0.0, 0.0, 0.0, 0.0, 0.0, 0.0, 0.0, 0.0, 0.0, 0.0, 0.0, 0.0, 0.0, 0.0, 0.0, 0.0, 0.0, 0.0, 0.0, 0.0, 0.0, 0.0, 0.0, 0.0, 0.0, 0.0, 0.0, 0.0, 0.0, 0.0, 0.0, 0.0, 0.0, 0.0, 0.0, 0.0, 0.0, 0.0, 0.0, 0.0, 0.0, 0.0, 0.0, 0.0, 0.0, 0.0, 0.0, 0.0, 0.0, 0.0, 0.0, 0.0, 0.0, 0.0, 0.0, 0.0, 0.0, 0.0, 0.0, 0.0, 0.0, 0.0, 0.0, 0.0, 0.0, 0.0, 0.0, 0.0, 0.0, 0.0, 0.0, 0.0, 0.0, 0.0, 0.0, 0.0, 0.0, 0.0, 0.0, 0.0, 0.0, 0.0, 0.0, 0.0, 0.0, 0.0, 0.0, 0.0, 0.0, 0.0, 0.0, 0.0, 0.0, 0.0, 0.0, 0.0, 0.0, 0.0, 0.0, 0.0, 0.0, 0.0, 0.0, 0.0, 0.0, 0.0, 0.0, 0.0, 0.0, 0.0, 0.0, 0.0, 0.0, 0.0, 0.0, 0.0, 0.0, 0.0, 0.0, 0.0, 0.0, 0.0, 0.0, 0.0, 0.0, 0.0, 0.0, 0.0, 0.0, 0.0, 0.0, 0.0, 0.0, 0.0, 0.0, 0.0, 0.0, 0.0, 0.0, 0.0, 0.0, 0.0, 0.0, 0.0, 0.0, 0.0, 0.0, 0.0, 0.0, 0.0, 0.0, 0.0, 0.0, 0.0, 0.0, 0.0, 0.0, 0.0, 0.0, 0.0, 0.0, 0.0, 0.0, 0.0, 0.0, 0.0, 0.0, 0.0, 0.0, 0.0, 0.0, 0.0, 0.0, 0.0, 0.0, 0.0, 0.0, 0.0, 0.0, 0.0, 0.0, 0.0, 0.0, 0.0, 0.0, 0.0, 0.0, 0.0, 0.0, 0.0, 0.0, 0.0, 0.0, 0.0, 0.0, 0.0, 0.0, 0.0, 0.0, 0.0, 0.0, 0.0, 0.0, 0.0, 0.0, 0.0, 0.0, 0.0, 0.0, 0.0, 0.0, 0.0, 0.0, 0.0, 0.0, 0.0, 0.0, 0.0, 0.0, 0.0, 0.0, 0.0, 0.0, 0.0, 0.0, 0.0, 0.0, 0.0, 0.0, 0.0, 0.0, 0.0, 0.0, 0.0, 0.0, 0.0, 0.0, 0.0, 0.0, 0.0, 0.0, 0.0, 0.0, 0.0, 0.0, 0.0, 0.0, 0.0, 0.0, 0.0, 0.0, 0.0, 0.0, 0.0, 0.0, 0.0, 0.0, 0.0, 0.0, 0.0, 0.0, 0.0, 0.0, 0.0, 0.0, 0.0, 0.0, 0.0, 0.0, 0.0, 0.0, 0.0, 0.0, 0.0, 0.0, 0.0, 0.0, 0.0, 0.0, 0.0, 0.0, 0.0, 0.0, 0.0, 0.0, 0.0, 0.0, 0.0, 0.0, 0.0, 0.0, 0.0, 0.0, 0.0, 0.0, 0.0, 0.0, 0.0, 0.0, 0.0, 0.0, 0.0, 0.0, 0.0, 0.0, 0.0, 0.0, 0.0, 0.0, 0.0, 0.0, 0.0, 0.0, 0.0, 0.0, 0.0, 0.0, 0.0, 0.0, 0.0, 0.0, 0.0, 0.0, 0.0, 0.0, 0.0, 0.0, 0.0, 0.0, 0.0, 0.0, 0.0, 0.0, 0.0, 0.0, 0.0, 0.0, 0.0, 0.0, 0.0, 0.0, 0.0, 0.0, 0.0, 0.0, 0.0, 0.0, 0.0, 0.0, 0.0, 0.0, 0.0, 0.0, 0.0, 0.0, 0.0, 0.0, 0.0, 0.0, 0.0, 0.0, 0.0, 0.0, 0.0, 0.0, 0.0, 0.0, 0.0, 0.0, 0.0, 0.0, 0.0, 0.0, 0.0, 0.0, 0.0, 0.0, 0.0, 0.0, 0.0, 0.0, 0.0, 0.0, 0.0, 0.0, 0.0, 0.0, 0.0, 0.0, 0.0, 0.0, 0.0, 0.0, 0.0, 0.0, 0.0, 0.0, 0.0, 0.0, 0.0, 0.0, 0.0, 0.0, 0.0, 0.0, 0.0, 0.0, 0.0, 0.0, 0.0, 0.0, 0.0, 0.0, 0.0, 0.0, 0.0, 0.0, 0.0, 0.0, 0.0, 0.0, 0.0, 0.0, 0.0, 0.0, 0.0, 0.0, 0.0, 0.0, 0.0, 0.0, 0.0, 0.0, 0.0, 0.0, 0.0, 0.0, 0.0, 0.0, 0.0, 0.0, 0.0, 0.0, 0.0, 0.0, 0.0, 0.0, 0.0, 0.0, 0.0, 0.0, 0.0, 0.0, 0.0, 0.0, 0.0, 0.0, 0.0, 0.0, 0.0, 0.0, 0.0, 0.0, 0.0, 0.0, 0.0, 0.0, 0.0, 0.0, 0.0, 0.0, 0.0, 0.0, 0.0, 0.0, 0.0, 0.0, 0.0, 0.0, 0.0, 0.0, 0.0, 0.0, 0.0, 0.0, 0.0, 0.0, 0.0, 0.0, 0.0, 0.0, 0.0, 0.0, 0.0, 0.0, 0.0, 0.0, 0.0, 0.0, 0.0, 0.0, 0.0, 0.0, 0.0, 0.0, 0.0, 0.0, 0.0, 0.0, 0.0, 0.0, 0.0, 0.0, 0.0, 0.0, 0.0, 0.0, 0.0, 0.0, 0.0, 0.0, 0.0, 0.0, 0.0, 0.0, 0.0, 0.0, 0.0, 0.0, 0.0, 0.0, 0.0, 0.0, 0.0, 0.0, 0.0, 0.0, 0.0, 0.0, 0.0, 0.0, 0.0, 0.0, 0.0, 0.0, 0.0, 0.0, 0.0, 0.0, 0.0, 0.0, 0.0, 0.0, 0.0, 0.0, 0.0, 0.0, 0.0, 0.0, 0.0, 0.0, 0.0, 0.0, 0.0, 0.0, 0.0, 0.0, 0.0, 0.0, 0.0, 0.0, 0.0, 0.0, 0.0, 0.0, 0.0, 0.0, 0.0, 0.0, 0.0, 0.0, 0.0, 0.0, 0.0, 0.0, 0.0, 0.0, 0.0, 0.0, 0.0, 0.0, 0.0, 0.0, 0.0, 0.0, 0.0, 0.0, 0.0, 0.0, 0.0, 0.0, 0.0, 0.0, 0.0, 0.0, 0.0, 0.0, 0.0, 0.0, 0.0, 0.0, 0.0, 0.0, 0.0, 0.0, 0.0, 0.0, 0.0, 0.0, 0.0, 0.0, 0.0, 0.0, 0.0, 0.0, 0.0, 0.0, 0.0, 0.0, 0.0, 0.0, 0.0, 0.0, 0.0, 0.0, 0.0, 0.0, 0.0, 0.0, 0.0, 0.0, 0.0, 0.0, 0.0, 0.0, 0.0, 0.0, 0.0, 0.0, 0.0, 0.0, 0.0, 0.0, 0.0, 0.0, 0.0, 0.0, 0.0, 0.0, 0.0, 0.0, 0.0, 0.0, 0.0, 0.0, 0.0, 0.0, 0.0, 0.0, 0.0, 0.0, 0.0, 0.0, 0.0, 0.0, 0.0, 0.0, 0.0, 0.0, 0.0, 0.0, 0.0, 0.0, 0.0, 0.0, 0.0, 0.0, 0.0, 0.0, 0.0, 0.0, 0.0, 0.0, 0.0, 0.0, 0.0, 0.0, 0.0, 0.0, 0.0, 0.0, 0.0, 0.0, 0.0, 0.0, 0.0, 0.0, 0.0, 0.0, 0.0, 0.0, 0.0, 0.0, 0.0, 0.0, 0.0, 0.0, 0.0, 0.0, 0.0, 0.0, 0.0, 0.0, 0.0, 0.0, 0.0, 0.0, 0.0, 0.0, 0.0, 0.0, 0.0, 0.0, 0.0, 0.0, 0.0, 0.0, 0.0, 0.0, 0.0, 0.0, 0.0, 0.0, 0.0, 0.0, 0.0, 0.0, 0.0, 0.0, 0.0, 0.0, 0.0, 0.0, 0.0, 0.0, 0.0, 0.0, 0.0, 0.0, 0.0, 0.0, 0.0, 0.0, 0.0, 0.0, 0.0, 0.0, 0.0, 0.0, 0.0, 0.0, 0.0, 0.0, 0.0, 0.0, 0.0, 0.0, 0.0, 0.0, 0.0, 0.0, 0.0, 0.0, 0.0, 0.0, 0.0, 0.0, 0.0, 0.0, 0.0, 0.0, 0.0, 0.0, 0.0, 0.0, 0.0, 0.0, 0.0, 0.0, 0.0, 0.0, 0.0, 0.0, 0.0, 0.0, 0.0, 0.0, 0.0, 0.0, 0.0, 0.0, 0.0, 0.0, 0.0, 0.0, 0.0, 0.0, 0.0, 0.0, 0.0, 0.0, 0.0, 0.0, 0.0, 0.0, 0.0, 0.0, 0.0, 0.0, 0.0, 0.0, 0.0, 0.0, 0.0, 0.0, 0.0, 0.0, 0.0, 0.0, 0.0, 0.0, 0.0, 0.0, 0.0, 0.0, 0.0, 0.0, 0.0, 0.0, 0.0, 0.0, 0.0, 0.0, 0.0, 0.0, 0.0, 0.0, 0.0, 0.0, 0.0, 0.0, 0.0, 0.0, 0.0, 0.0, 0.0, 0.0, 0.0, 0.0, 0.0, 0.0, 0.0, 0.0, 0.0, 0.0, 0.0, 0.0, 0.0, 0.0, 0.0, 0.0, 0.0, 0.0, 0.0, 0.0, 0.0, 0.0, 0.0, 0.0, 0.0, 0.0, 0.0, 0.0, 0.0, 0.0, 0.0, 0.0, 0.0, 0.0, 0.0, 0.0, 0.0, 0.0, 0.0, 0.0, 0.0, 0.0, 0.0, 0.0, 0.0, 0.0, 0.0, 0.0, 0.0, 0.0, 0.0, 0.0, 0.0, 0.0, 0.0, 0.0, 0.0, 0.0, 0.0, 0.0, 0.0, 0.0, 0.0, 0.0, 0.0, 0.0, 0.0, 0.0, 0.0, 0.0, 0.0, 0.0, 0.0, 0.0, 0.0, 0.0, 0.0, 0.0, 0.0, 0.0, 0.0, 0.0, 0.0, 0.0, 0.0, 0.0, 0.0, 0.0, 0.0, 0.0, 0.0, 0.0, 0.0, 0.0, 0.0, 0.0, 0.0, 0.0, 0.0, 0.0, 0.0, 0.0, 0.0, 0.0, 0.0, 0.0, 0.0, 0.0, 0.0, 0.0, 0.0, 0.0, 0.0, 0.0, 0.0, 0.0, 0.0, 0.0, 0.0, 0.0, 0.0, 0.0, 0.0, 0.0, 0.0, 0.0, 0.0, 0.0, 0.0, 0.0, 0.0, 0.0, 0.0, 0.0, 0.0, 0.0, 0.0, 0.0, 0.0, 0.0, 0.0, 0.0, 0.0, 0.0, 0.0, 0.0, 0.0, 0.0, 0.0, 0.0, 0.0, 0.0, 0.0, 0.0, 0.0, 0.0, 0.0, 0.0, 0.0, 0.0, 0.0, 0.0, 0.0, 0.0, 0.0, 0.0, 0.0, 0.0, 0.0, 0.0, 0.0, 0.0, 0.0, 0.0, 0.0, 0.0, 0.0, 0.0, 0.0, 0.0, 0.0, 0.0, 0.0, 0.0, 0.0, 0.0, 0.0, 0.0, 0.0, 0.0, 0.0, 0.0, 0.0, 0.0, 0.0, 0.0, 0.0, 0.0, 0.0, 0.0, 0.0, 0.0, 0.0, 0.0, 0.0, 0.0, 0.0, 0.0, 0.0, 0.0, 0.0, 0.0, 0.0, 0.0, 0.0, 0.0, 0.0, 0.0, 0.0, 0.0, 0.0, 0.0, 0.0, 0.0, 0.0, 0.0, 0.0, 0.0, 0.0, 0.0, 0.0, 0.0, 0.0, 0.0, 0.0, 0.0, 0.0, 0.0, 0.0, 0.0, 0.0, 0.0, 0.0, 0.0, 0.0, 0.0, 0.0, 0.0, 0.0, 0.0, 0.0, 0.0, 0.0, 0.0, 0.0, 0.0, 0.0, 0.0, 0.0, 0.0, 0.0, 0.0, 0.0, 0.0, 0.0, 0.0, 0.0, 0.0, 0.0, 0.0, 0.0, 0.0, 0.0, 0.0, 0.0, 0.0, 0.0, 0.0, 0.0, 0.0, 0.0, 0.0, 0.0, 0.0, 0.0, 0.0, 0.0, 0.0, 0.0, 0.0, 0.0, 0.0, 0.0, 0.0, 0.0, 0.0, 0.0, 0.0, 0.0, 0.0, 0.0, 0.0, 0.0, 0.0, 0.0, 0.0, 0.0, 0.0, 0.0, 0.0, 0.0, 0.0, 0.0, 0.0, 0.0, 0.0, 0.0, 0.0, 0.0, 0.0, 0.0, 0.0, 0.0, 0.0, 0.0, 0.0, 0.0, 0.0, 0.0, 0.0, 0.0, 0.0, 0.0, 0.0, 0.0, 0.0, 0.0, 0.0, 0.0, 0.0, 0.0, 0.0, 0.0, 0.0, 0.0, 0.0, 0.0, 0.0, 0.0, 0.0, 0.0, 0.0, 0.0, 0.0, 0.0, 0.0, 0.0, 0.0, 0.0, 0.0, 0.0, 0.0, 0.0, 0.0, 0.0, 0.0, 0.0, 0.0, 0.0, 0.0, 0.0, 0.0, 0.0, 0.0, 0.0, 0.0, 0.0, 0.0, 0.0, 0.0, 0.0, 0.0, 0.0, 0.0, 0.0, 0.0, 0.0, 0.0, 0.0, 0.0, 0.0, 0.0, 0.0, 0.0, 0.0, 0.0, 0.0, 0.0, 0.0, 0.0, 0.0, 0.0, 0.0, 0.0, 0.0, 0.0, 0.0, 0.0, 0.0, 0.0, 0.0, 0.0, 0.0, 0.0, 0.0, 0.0, 0.0, 0.0, 0.0, 0.0, 0.0, 0.0, 0.0, 0.0, 0.0, 0.0, 0.0, 0.0, 0.0, 0.0, 0.0, 0.0, 0.0, 0.0, 0.0, 0.0, 0.0, 0.0, 0.0, 0.0, 0.0, 0.0, 0.0, 0.0, 0.0, 0.0, 0.0, 0.0, 0.0, 0.0, 0.0, 0.0, 0.0, 0.0, 0.0, 0.0, 0.0, 0.0, 0.0, 0.0, 0.0, 0.0, 0.0, 0.0, 0.0, 0.0, 0.0, 0.0, 0.0, 0.0, 0.0, 0.0, 0.0, 0.0, 0.0, 0.0, 0.0, 0.0, 0.0, 0.0, 0.0, 0.0, 0.0, 0.0, 0.0, 0.0, 0.0, 0.0, 0.0, 0.0, 0.0, 0.0, 0.0, 0.0, 0.0, 0.0, 0.0, 0.0, 0.0, 0.0, 0.0, 0.0, 0.0, 0.0, 0.0, 0.0, 0.0, 0.0, 0.0, 0.0, 0.0, 0.0, 0.0, 0.0, 0.0, 0.0, 0.0, 0.0, 0.0, 0.0, 0.0, 0.0, 0.0, 0.0, 0.0, 0.0, 0.0, 0.0, 0.0, 0.0, 0.0, 0.0, 0.0, 0.0, 0.0, 0.0, 0.0, 0.0, 0.0, 0.0, 0.0, 0.0, 0.0, 0.0, 0.0, 0.0, 0.0, 0.0, 0.0, 0.0, 0.0, 0.0, 0.0, 0.0, 0.0, 0.0, 0.0, 0.0, 0.0, 0.0, 0.0, 0.0, 0.0, 0.0, 0.0, 0.0, 0.0, 0.0, 0.0, 0.0, 0.0, 0.0, 0.0, 0.0, 0.0, 0.0, 0.0, 0.0, 0.0, 0.0, 0.0, 0.0, 0.0, 0.0, 0.0, 0.0, 0.0, 0.0, 0.0, 0.0, 0.0, 0.0, 0.0, 0.0, 0.0, 0.0, 0.0, 0.0, 0.0, 0.0, 0.0, 0.0, 0.0, 0.0, 0.0, 0.0, 0.0, 0.0, 0.0, 0.0, 0.0, 0.0, 0.0, 0.0, 0.0, 0.0, 0.0, 0.0, 0.0, 0.0, 0.0, 0.0, 0.0, 0.0, 0.0, 0.0, 0.0, 0.0, 0.0, 0.0, 0.0, 0.0, 0.0, 0.0, 0.0, 0.0, 0.0, 0.0, 0.0, 0.0, 0.0, 0.0, 0.0, 0.0, 0.0, 0.0, 0.0, 0.0, 0.0, 0.0, 0.0, 0.0, 0.0, 0.0, 0.0, 0.0, 0.0, 0.0, 0.0, 0.0, 0.0, 0.0, 0.0, 0.0, 0.0, 0.0, 0.0, 0.0, 0.0, 0.0, 0.0, 0.0, 0.0, 0.0, 0.0, 0.0, 0.0, 0.0, 0.0, 0.0, 0.0, 0.0, 0.0, 0.0, 0.0, 0.0, 0.0, 0.0, 0.0, 0.0, 0.0, 0.0, 0.0, 0.0, 0.0, 0.0, 0.0, 0.0, 0.0, 0.0, 0.0, 0.0, 0.0, 0.0, 0.0, 0.0, 0.0, 0.0, 0.0, 0.0, 0.0, 0.0, 0.0, 0.0, 0.0, 0.0, 0.0, 0.0, 0.0, 0.0, 0.0, 0.0, 0.0, 0.0, 0.0, 0.0, 0.0, 0.0, 0.0, 0.0, 0.0, 0.0, 0.0, 0.0, 0.0, 0.0, 0.0, 0.0, 0.0, 0.0, 0.0, 0.0, 0.0, 0.0, 0.0, 0.0, 0.0, 0.0, 0.0, 0.0, 0.0, 0.0, 0.0, 0.0, 0.0, 0.0, 0.0, 0.0, 0.0, 0.0, 0.0, 0.0, 0.0, 0.0, 0.0, 0.0, 0.0, 0.0, 0.0, 0.0, 0.0, 0.0, 0.0, 0.0, 0.0, 0.0, 0.0, 0.0, 0.0, 0.0, 0.0, 0.0, 0.0, 0.0, 0.0, 0.0, 0.0, 0.0, 0.0, 0.0, 0.0, 0.0, 0.0, 0.0, 0.0, 0.0, 0.0, 0.0, 0.0, 0.0, 0.0, 0.0, 0.0, 0.0, 0.0, 0.0, 0.0, 0.0, 0.0, 0.0, 0.0, 0.0, 0.0, 0.0, 0.0, 0.0, 0.0, 0.0, 0.0, 0.0, 0.0, 0.0, 0.0, 0.0, 0.0, 0.0, 0.0, 0.0, 0.0, 0.0, 0.0, 0.0, 0.0, 0.0, 0.0, 0.0, 0.0, 0.0, 0.0, 0.0, 0.0, 0.0, 0.0, 0.0, 0.0, 0.0, 0.0, 0.0, 0.0, 0.0, 0.0, 0.0, 0.0, 0.0, 0.0, 0.0, 0.0, 0.0, 0.0, 0.0, 0.0, 0.0, 0.0, 0.0, 0.0, 0.0, 0.0, 0.0, 0.0, 0.0, 0.0, 0.0, 0.0, 0.0, 0.0, 0.0, 0.0, 0.0, 0.0, 0.0, 0.0, 0.0, 0.0, 0.0, 0.0, 0.0, 0.0, 0.0, 0.0, 0.0, 0.0, 0.0, 0.0, 0.0, 0.0, 0.0, 0.0, 0.0, 0.0, 0.0, 0.0, 0.0, 0.0, 0.0, 0.0, 0.0, 0.0, 0.0, 0.0, 0.0, 0.0, 0.0, 0.0, 0.0, 0.0, 0.0, 0.0, 0.0, 0.0, 0.0, 0.0, 0.0, 0.0, 0.0, 0.0, 0.0, 0.0, 0.0, 0.0, 0.0, 0.0, 0.0, 0.0, 0.0, 0.0, 0.0, 0.0, 0.0, 0.0, 0.0, 0.0, 0.0, 0.0, 0.0, 0.0, 0.0, 0.0, 0.0, 0.0, 0.0, 0.0, 0.0, 0.0, 0.0, 0.0, 0.0, 0.0, 0.0, 0.0, 0.0, 0.0, 0.0, 0.0, 0.0, 0.0, 0.0, 0.0, 0.0, 0.0, 0.0, 0.0, 0.0, 0.0, 0.0, 0.0, 0.0, 0.0, 0.0, 0.0, 0.0, 0.0, 0.0, 0.0, 0.0, 0.0, 0.0, 0.0, 0.0, 0.0, 0.0, 0.0, 0.0, 0.0, 0.0, 0.0, 0.0, 0.0, 0.0, 0.0, 0.0, 0.0, 0.0, 0.0, 0.0, 0.0, 0.0, 0.0, 0.0, 0.0, 0.0, 0.0, 0.0, 0.0, 0.0, 0.0, 0.0, 0.0, 0.0, 0.0, 0.0, 0.0, 0.0, 0.0, 0.0, 0.0, 0.0, 0.0, 0.0, 0.0, 0.0, 0.0, 0.0, 0.0, 0.0, 0.0, 0.0, 0.0, 0.0, 0.0, 0.0, 0.0, 0.0, 0.0, 0.0, 0.0, 0.0, 0.0, 0.0, 0.0, 0.0, 0.0, 0.0, 0.0, 0.0, 0.0, 0.0, 0.0, 0.0, 0.0, 0.0, 0.0, 0.0, 0.0, 0.0, 0.0, 0.0, 0.0, 0.0, 0.0, 0.0, 0.0, 0.0, 0.0, 0.0, 0.0, 0.0, 0.0, 0.0, 0.0, 0.0, 0.0, 0.0, 0.0, 0.0, 0.0, 0.0, 0.0, 0.0, 0.0, 0.0, 0.0, 0.0, 0.0, 0.0, 0.0, 0.0, 0.0, 0.0, 0.0, 0.0, 0.0, 0.0, 0.0, 0.0, 0.0, 0.0, 0.0, 0.0, 0.0, 0.0, 0.0, 0.0, 0.0, 0.0, 0.0, 0.0, 0.0, 0.0, 0.0, 0.0, 0.0, 0.0, 0.0, 0.0, 0.0, 0.0, 0.0, 0.0, 0.0, 0.0, 0.0, 0.0, 0.0, 0.0, 0.0, 0.0, 0.0, 0.0, 0.0, 0.0, 0.0, 0.0, 0.0, 0.0, 0.0, 0.0, 0.0, 0.0, 0.0, 0.0, 0.0, 0.0, 0.0, 0.0, 0.0, 0.0, 0.0, 0.0, 0.0, 0.0, 0.0, 0.0, 0.0, 0.0, 0.0, 0.0, 0.0, 0.0, 0.0, 0.0, 0.0, 0.0, 0.0, 0.0, 0.0, 0.0, 0.0, 0.0, 0.0, 0.0, 0.0, 0.0, 0.0, 0.0, 0.0, 0.0, 0.0, 0.0, 0.0, 0.0, 0.0, 0.0, 0.0, 0.0, 0.0, 0.0, 0.0, 0.0, 0.0, 0.0, 0.0, 0.0, 0.0, 0.0, 0.0, 0.0, 0.0, 0.0, 0.0, 0.0, 0.0, 0.0, 0.0, 0.0, 0.0, 0.0, 0.0, 0.0, 0.0, 0.0, 0.0, 0.0, 0.0, 0.0, 0.0, 0.0, 0.0, 0.0, 0.0, 0.0, 0.0, 0.0, 0.0, 0.0, 0.0, 0.0, 0.0, 0.0, 0.0, 0.0, 0.0, 0.0, 0.0, 0.0, 0.0, 0.0, 0.0, 0.0, 0.0, 0.0, 0.0, 0.0, 0.0, 0.0, 0.0, 0.0, 0.0, 0.0, 0.0, 0.0, 0.0, 0.0, 0.0, 0.0, 0.0, 0.0, 0.0, 0.0, 0.0, 0.0, 0.0, 0.0, 0.0, 0.0, 0.0, 0.0, 0.0, 0.0, 0.0, 0.0, 0.0, 0.0, 0.0, 0.0, 0.0, 0.0, 0.0, 0.0, 0.0, 0.0, 0.0, 0.0, 0.0, 0.0, 0.0, 0.0, 0.0, 0.0, 0.0, 0.0, 0.0, 0.0, 0.0, 0.0, 0.0, 0.0, 0.0, 0.0, 0.0, 0.0, 0.0, 0.0, 0.0, 0.0, 0.0, 0.0, 0.0, 0.0, 0.0, 0.0, 0.0, 0.0, 0.0, 0.0, 0.0, 0.0, 0.0, 0.0, 0.0, 0.0, 0.0, 0.0, 0.0, 0.0, 0.0, 0.0, 0.0, 0.0, 0.0, 0.0, 0.0, 0.0, 0.0, 0.0, 0.0, 0.0, 0.0, 0.0, 0.0, 0.0, 0.0, 0.0, 0.0, 0.0, 0.0, 0.0, 0.0, 0.0, 0.0, 0.0, 0.0, 0.0, 0.0, 0.0, 0.0, 0.0, 0.0, 0.0, 0.0, 0.0, 0.0, 0.0, 0.0, 0.0, 0.0, 0.0, 0.0, 0.0, 0.0, 0.0, 0.0, 0.0, 0.0, 0.0, 0.0, 0.0, 0.0, 0.0, 0.0, 0.0, 0.0, 0.0, 0.0, 0.0, 0.0, 0.0, 0.0, 0.0, 0.0, 0.0, 0.0, 0.0, 0.0, 0.0, 0.0, 0.0, 0.0, 0.0, 0.0, 0.0, 0.0, 0.0, 0.0, 0.0, 0.0, 0.0, 0.0, 0.0, 0.0, 0.0, 0.0, 0.0, 0.0, 0.0, 0.0, 0.0, 0.0, 0.0, 0.0, 0.0, 0.0, 0.0, 0.0, 0.0, 0.0, 0.0, 0.0, 0.0, 0.0, 0.0, 0.0, 0.0, 0.0, 0.0, 0.0, 0.0, 0.0, 0.0, 0.0, 0.0, 0.0, 0.0, 0.0, 0.0, 0.0, 0.0, 0.0, 0.0, 0.0, 0.0, 0.0, 0.0, 0.0, 0.0, 0.0, 0.0, 0.0, 0.0, 0.0, 0.0, 0.0, 0.0, 0.0, 0.0, 0.0, 0.0, 0.0, 0.0, 0.0, 0.0, 0.0, 0.0, 0.0, 0.0, 0.0, 0.0, 0.0, 0.0, 0.0, 0.0, 0.0, 0.0, 0.0, 0.0, 0.0, 0.0, 0.0, 0.0, 0.0, 0.0, 0.0, 0.0, 0.0, 0.0, 0.0, 0.0, 0.0, 0.0, 0.0, 0.0, 0.0, 0.0, 0.0, 0.0, 0.0, 0.0, 0.0, 0.0, 0.0, 0.0, 0.0, 0.0, 0.0, 0.0, 0.0, 0.0, 0.0, 0.0, 0.0, 0.0, 0.0, 0.0, 0.0, 0.0, 0.0, 0.0, 0.0, 0.0, 0.0, 0.0, 0.0, 0.0, 0.0, 0.0, 0.0, 0.0, 0.0, 0.0, 0.0, 0.0, 0.0, 0.0, 0.0, 0.0, 0.0, 0.0, 0.0, 0.0, 0.0, 0.0, 0.0, 0.0, 0.0, 0.0, 0.0, 0.0, 0.0, 0.0, 0.0, 0.0, 0.0, 0.0, 0.0, 0.0, 0.0, 0.0, 0.0, 0.0, 0.0, 0.0, 0.0, 0.0, 0.0, 0.0, 0.0, 0.0, 0.0, 0.0, 0.0, 0.0, 0.0, 0.0, 0.0, 0.0, 0.0, 0.0, 0.0, 0.0, 0.0, 0.0, 0.0, 0.0, 0.0, 0.0, 0.0, 0.0, 0.0, 0.0, 0.0, 0.0, 0.0, 0.0, 0.0, 0.0, 0.0, 0.0, 0.0, 0.0, 0.0, 0.0, 0.0, 0.0, 0.0, 0.0, 0.0, 0.0, 0.0, 0.0, 0.0, 0.0, 0.0, 0.0, 0.0, 0.0, 0.0, 0.0, 0.0, 0.0, 0.0, 0.0, 0.0, 0.0, 0.0, 0.0, 0.0, 0.0, 0.0, 0.0, 0.0, 0.0, 0.0, 0.0, 0.0, 0.0, 0.0, 0.0, 0.0, 0.0, 0.0, 0.0, 0.0, 0.0, 0.0, 0.0, 0.0, 0.0, 0.0, 0.0, 0.0, 0.0, 0.0, 0.0, 0.0, 0.0, 0.0, 0.0, 0.0, 0.0, 0.0, 0.0, 0.0, 0.0, 0.0, 0.0, 0.0, 0.0, 0.0, 0.0, 0.0, 0.0, 0.0, 0.0, 0.0, 0.0, 0.0, 0.0, 0.0, 0.0, 0.0, 0.0, 0.0, 0.0, 0.0, 0.0, 0.0, 0.0, 0.0, 0.0, 0.0, 0.0, 0.0, 0.0, 0.0, 0.0, 0.0, 0.0, 0.0, 0.0, 0.0, 0.0, 0.0, 0.0, 0.0, 0.0, 0.0, 0.0, 0.0, 0.0, 0.0, 0.0, 0.0, 0.0, 0.0, 0.0, 0.0, 0.0, 0.0, 0.0, 0.0, 0.0, 0.0, 0.0, 0.0, 0.0, 0.0, 0.0, 0.0, 0.0, 0.0, 0.0, 0.0, 0.0, 0.0, 0.0, 0.0, 0.0, 0.0, 0.0, 0.0, 0.0, 0.0, 0.0, 0.0, 0.0, 0.0, 0.0, 0.0, 0.0, 0.0, 0.0, 0.0, 0.0, 0.0, 0.0, 0.0, 0.0, 0.0, 0.0, 0.0, 0.0, 0.0, 0.0, 0.0, 0.0, 0.0, 0.0, 0.0, 0.0, 0.0, 0.0, 0.0, 0.0, 0.0, 0.0, 0.0, 0.0, 0.0, 0.0, 0.0, 0.0, 0.0, 0.0, 0.0, 0.0, 0.0, 0.0, 0.0, 0.0, 0.0, 0.0, 0.0, 0.0, 0.0, 0.0, 0.0, 0.0, 0.0, 0.0, 0.0, 0.0, 0.0, 0.0, 0.0, 0.0, 0.0, 0.0, 0.0, 0.0, 0.0, 0.0, 0.0, 0.0, 0.0, 0.0, 0.0, 0.0, 0.0, 0.0, 0.0, 0.0, 0.0, 0.0, 0.0, 0.0, 0.0, 0.0, 0.0, 0.0, 0.0, 0.0, 0.0, 0.0, 0.0, 0.0, 0.0, 0.0, 0.0, 0.0, 0.0, 0.0, 0.0, 0.0, 0.0, 0.0, 0.0, 0.0, 0.0, 0.0, 0.0, 0.0, 0.0, 0.0, 0.0, 0.0, 0.0, 0.0, 0.0, 0.0, 0.0, 0.0, 0.0, 0.0, 0.0, 0.0, 0.0, 0.0, 0.0, 0.0, 0.0, 0.0, 0.0, 0.0, 0.0, 0.0, 0.0, 0.0, 0.0, 0.0, 0.0, 0.0, 0.0, 0.0, 0.0, 0.0, 0.0, 0.0, 0.0, 0.0, 0.0, 0.0, 0.0, 0.0, 0.0, 0.0, 0.0, 0.0, 0.0, 0.0, 0.0, 0.0, 0.0, 0.0, 0.0, 0.0, 0.0, 0.0, 0.0, 0.0, 0.0, 0.0, 0.0, 0.0, 0.0, 0.0, 0.0, 0.0, 0.0, 0.0, 0.0, 0.0, 0.0, 0.0, 0.0, 0.0, 0.0, 0.0, 0.0, 0.0, 0.0, 0.0, 0.0, 0.0, 0.0, 0.0, 0.0, 0.0, 0.0, 0.0, 0.0, 0.0, 0.0, 0.0, 0.0, 0.0, 0.0, 0.0, 0.0, 0.0, 0.0, 0.0, 0.0, 0.0, 0.0, 0.0, 0.0, 0.0, 0.0, 0.0, 0.0, 0.0, 0.0, 0.0, 0.0, 0.0, 0.0, 0.0, 0.0, 0.0, 0.0, 0.0, 0.0, 0.0, 0.0, 0.0, 0.0, 0.0, 0.0, 0.0, 0.0, 0.0, 0.0, 0.0, 0.0, 0.0, 0.0, 0.0, 0.0, 0.0, 0.0, 0.0, 0.0, 0.0, 0.0, 0.0, 0.0, 0.0, 0.0, 0.0, 0.0, 0.0, 0.0, 0.0, 0.0, 0.0, 0.0, 0.0, 0.0, 0.0, 0.0, 0.0, 0.0, 0.0, 0.0, 0.0, 0.0, 0.0, 0.0, 0.0, 0.0, 0.0, 0.0, 0.0, 0.0, 0.0, 0.0, 0.0, 0.0, 0.0, 0.0, 0.0, 0.0, 0.0, 0.0, 0.0, 0.0, 0.0, 0.0, 0.0, 0.0, 0.0, 0.0, 0.0, 0.0, 0.0, 0.0, 0.0, 0.0, 0.0, 0.0, 0.0, 0.0, 0.0, 0.0, 0.0, 0.0, 0.0, 0.0, 0.0, 0.0, 0.0, 0.0, 0.0, 0.0, 0.0, 0.0, 0.0, 0.0, 0.0, 0.0, 0.0, 0.0, 0.0, 0.0, 0.0, 0.0, 0.0, 0.0, 0.0, 0.0, 0.0, 0.0, 0.0, 0.0, 0.0, 0.0, 0.0, 0.0, 0.0, 0.0, 0.0, 0.0, 0.0, 0.0, 0.0, 0.0, 0.0, 0.0, 0.0, 0.0, 0.0, 0.0, 0.0, 0.0, 0.0, 0.0, 0.0, 0.0, 0.0, 0.0, 0.0, 0.0, 0.0, 0.0, 0.0, 0.0, 0.0, 0.0, 0.0, 0.0, 0.0, 0.0, 0.0, 0.0, 0.0, 0.0, 0.0, 0.0, 0.0, 0.0, 0.0, 0.0, 0.0, 0.0, 0.0, 0.0, 0.0, 0.0, 0.0, 0.0, 0.0, 0.0, 0.0, 0.0, 0.0, 0.0, 0.0, 0.0, 0.0, 0.0, 0.0, 0.0, 0.0, 0.0, 0.0, 0.0, 0.0, 0.0, 0.0, 0.0, 0.0, 0.0, 0.0, 0.0, 0.0, 0.0, 0.0, 0.0, 0.0, 0.0, 0.0, 0.0, 0.0, 0.0, 0.0, 0.0, 0.0, 0.0, 0.0, 0.0, 0.0, 0.0, 0.0, 0.0, 0.0, 0.0, 0.0, 0.0, 0.0, 0.0, 0.0, 0.0, 0.0, 0.0, 0.0, 0.0, 0.0, 0.0, 0.0, 0.0, 0.0, 0.0, 0.0, 0.0, 0.0, 0.0, 0.0, 0.0, 0.0, 0.0, 0.0, 0.0, 0.0, 0.0, 0.0, 0.0, 0.0, 0.0, 0.0, 0.0, 0.0, 0.0, 0.0, 0.0, 0.0, 0.0, 0.0, 0.0, 0.0, 0.0, 0.0, 0.0, 0.0, 0.0, 0.0, 0.0, 0.0, 0.0, 0.0, 0.0, 0.0, 0.0, 0.0, 0.0, 0.0, 0.0, 0.0, 0.0, 0.0, 0.0, 0.0, 0.0, 0.0, 0.0, 0.0, 0.0, 0.0, 0.0, 0.0, 0.0, 0.0, 0.0, 0.0, 0.0, 0.0, 0.0, 0.0, 0.0, 0.0, 0.0, 0.0, 0.0, 0.0, 0.0, 0.0, 0.0, 0.0, 0.0, 0.0, 0.0, 0.0, 0.0, 0.0, 0.0, 0.0, 0.0, 0.0, 0.0, 0.0, 0.0, 0.0, 0.0, 0.0, 0.0, 0.0, 0.0, 0.0, 0.0, 0.0, 0.0, 0.0, 0.0, 0.0, 0.0, 0.0, 0.0, 0.0, 0.0, 0.0, 0.0, 0.0, 0.0, 0.0, 0.0, 0.0, 0.0, 0.0, 0.0, 0.0, 0.0, 0.0, 0.0, 0.0, 0.0, 0.0, 0.0, 0.0, 0.0, 0.0, 0.0, 0.0, 0.0, 0.0, 0.0, 0.0, 0.0, 0.0, 0.0, 0.0, 0.0, 0.0, 0.0, 0.0, 0.0, 0.0, 0.0, 0.0, 0.0, 0.0, 0.0, 0.0, 0.0, 0.0, 0.0, 0.0, 0.0, 0.0, 0.0, 0.0, 0.0, 0.0, 0.0, 0.0, 0.0, 0.0, 0.0, 0.0, 0.0, 0.0, 0.0, 0.0, 0.0, 0.0, 0.0, 0.0, 0.0, 0.0, 0.0, 0.0, 0.0, 0.0, 0.0, 0.0, 0.0, 0.0, 0.0, 0.0, 0.0, 0.0, 0.0, 0.0, 0.0, 0.0, 0.0, 0.0, 0.0, 0.0, 0.0, 0.0, 0.0, 0.0, 0.0, 0.0, 0.0, 0.0, 0.0, 0.0, 0.0, 0.0, 0.0, 0.0, 0.0, 0.0, 0.0, 0.0, 0.0, 0.0, 0.0, 0.0, 0.0, 0.0, 0.0, 0.0, 0.0, 0.0, 0.0, 0.0, 0.0, 0.0, 0.0, 0.0, 0.0, 0.0, 0.0, 0.0, 0.0, 0.0, 0.0, 0.0, 0.0, 0.0, 0.0, 0.0, 0.0, 0.0, 0.0, 0.0, 0.0, 0.0, 0.0, 0.0, 0.0, 0.0, 0.0, 0.0, 0.0, 0.0, 0.0, 0.0, 0.0, 0.0, 0.0, 0.0, 0.0, 0.0, 0.0, 0.0, 0.0, 0.0, 0.0, 0.0, 0.0, 0.0, 0.0, 0.0, 0.0, 0.0, 0.0, 0.0, 0.0, 0.0, 0.0, 0.0, 0.0, 0.0, 0.0, 0.0, 0.0, 0.0, 0.0, 0.0, 0.0, 0.0, 0.0, 0.0, 0.0, 0.0, 0.0, 0.0, 0.0, 0.0, 0.0, 0.0, 0.0, 0.0, 0.0, 0.0, 0.0, 0.0, 0.0, 0.0, 0.0, 0.0, 0.0, 0.0, 0.0, 0.0, 0.0, 0.0, 0.0, 0.0, 0.0, 0.0, 0.0, 0.0, 0.0, 0.0, 0.0, 0.0, 0.0, 0.0, 0.0, 0.0, 0.0, 0.0, 0.0, 0.0, 0.0, 0.0, 0.0, 0.0, 0.0, 0.0, 0.0, 0.0, 0.0, 0.0, 0.0, 0.0, 0.0, 0.0, 0.0, 0.0, 0.0, 0.0, 0.0, 0.0, 0.0, 0.0, 0.0, 0.0, 0.0, 0.0, 0.0, 0.0, 0.0, 0.0, 0.0, 0.0, 0.0, 0.0, 0.0, 0.0, 0.0, 0.0, 0.0, 0.0, 0.0, 0.0, 0.0, 0.0, 0.0, 0.0, 0.0, 0.0, 0.0, 0.0, 0.0, 0.0, 0.0, 0.0, 0.0, 0.0, 0.0, 0.0, 0.0, 0.0, 0.0, 0.0, 0.0, 0.0, 0.0, 0.0, 0.0, 0.0, 0.0, 0.0, 0.0, 0.0, 0.0, 0.0, 0.0, 0.0, 0.0, 0.0, 0.0, 0.0, 0.0, 0.0, 0.0, 0.0, 0.0, 0.0, 0.0, 0.0, 0.0, 0.0, 0.0, 0.0, 0.0, 0.0, 0.0, 0.0, 0.0, 0.0, 0.0, 0.0, 0.0, 0.0, 0.0, 0.0, 0.0, 0.0, 0.0, 0.0, 0.0, 0.0, 0.0, 0.0, 0.0, 0.0, 0.0, 0.0, 0.0, 0.0, 0.0, 0.0, 0.0, 0.0, 0.0, 0.0, 0.0, 0.0, 0.0, 0.0, 0.0, 0.0, 0.0, 0.0, 0.0, 0.0, 0.0, 0.0, 0.0, 0.0, 0.0, 0.0, 0.0, 0.0, 0.0, 0.0, 0.0, 0.0, 0.0, 0.0, 0.0, 0.0, 0.0, 0.0, 0.0, 0.0, 0.0, 0.0, 0.0, 0.0, 0.0, 0.0, 0.0, 0.0, 0.0, 0.0, 0.0, 0.0, 0.0, 0.0, 0.0, 0.0, 0.0, 0.0, 0.0, 0.0, 0.0, 0.0, 0.0, 0.0, 0.0, 0.0, 0.0, 0.0, 0.0, 0.0, 0.0, 0.0, 0.0, 0.0, 0.0, 0.0, 0.0, 0.0, 0.0, 0.0, 0.0, 0.0, 0.0, 0.0, 0.0, 0.0, 0.0, 0.0, 0.0, 0.0, 0.0, 0.0, 0.0, 0.0, 0.0, 0.0, 0.0, 0.0, 0.0, 0.0, 0.0, 0.0, 0.0, 0.0, 0.0, 0.0, 0.0, 0.0, 0.0, 0.0, 0.0, 0.0, 0.0, 0.0, 0.0, 0.0, 0.0, 0.0, 0.0, 0.0, 0.0, 0.0, 0.0, 0.0, 0.0, 0.0, 0.0, 0.0, 0.0, 0.0, 0.0, 0.0, 0.0, 0.0, 0.0, 0.0, 0.0, 0.0, 0.0, 0.0, 0.0, 0.0, 0.0, 0.0, 0.0, 0.0, 0.0, 0.0, 0.0, 0.0, 0.0, 0.0, 0.0, 0.0, 0.0, 0.0, 0.0, 0.0, 0.0, 0.0, 0.0, 0.0, 0.0, 0.0, 0.0, 0.0, 0.0, 0.0, 0.0, 0.0, 0.0, 0.0, 0.0, 0.0, 0.0, 0.0, 0.0, 0.0, 0.0, 0.0, 0.0, 0.0, 0.0, 0.0, 0.0, 0.0, 0.0, 0.0, 0.0, 0.0, 0.0, 0.0, 0.0, 0.0, 0.0, 0.0, 0.0, 0.0, 0.0, 0.0, 0.0, 0.0, 0.0, 0.0, 0.0, 0.0, 0.0, 0.0, 0.0, 0.0, 0.0, 0.0, 0.0, 0.0, 0.0, 0.0, 0.0, 0.0, 0.0, 0.0, 0.0, 0.0, 0.0, 0.0, 0.0, 0.0, 0.0, 0.0, 0.0, 0.0, 0.0, 0.0, 0.0, 0.0, 0.0, 0.0, 0.0, 0.0, 0.0, 0.0, 0.0, 0.0, 0.0, 0.0, 0.0, 0.0, 0.0, 0.0, 0.0, 0.0, 0.0, 0.0, 0.0, 0.0, 0.0, 0.0, 0.0, 0.0, 0.0, 0.0, 0.0, 0.0, 0.0, 0.0, 0.0, 0.0, 0.0, 0.0, 0.0, 0.0, 0.0, 0.0, 0.0, 0.0, 0.0, 0.0, 0.0, 0.0, 0.0, 0.0, 0.0, 0.0, 0.0, 0.0, 0.0, 0.0, 0.0, 0.0, 0.0, 0.0, 0.0, 0.0, 0.0, 0.0, 0.0, 0.0, 0.0, 0.0, 0.0, 0.0, 0.0, 0.0, 0.0, 0.0, 0.0, 0.0, 0.0, 0.0, 0.0, 0.0, 0.0, 0.0, 0.0, 0.0, 0.0, 0.0, 0.0, 0.0, 0.0, 0.0, 0.0, 0.0, 0.0, 0.0, 0.0, 0.0, 0.0, 0.0, 0.0, 0.0, 0.0, 0.0, 0.0, 0.0, 0.0, 0.0, 0.0, 0.0, 0.0, 0.0, 0.0, 0.0, 0.0, 0.0, 0.0, 0.0, 0.0, 0.0, 0.0, 0.0, 0.0, 0.0, 0.0, 0.0, 0.0, 0.0, 0.0, 0.0, 0.0, 0.0, 0.0, 0.0, 0.0, 0.0, 0.0, 0.0, 0.0, 0.0, 0.0, 0.0, 0.0, 0.0, 0.0, 0.0, 0.0, 0.0, 0.0, 0.0, 0.0, 0.0, 0.0, 0.0, 0.0, 0.0, 0.0, 0.0, 0.0, 0.0, 0.0, 0.0, 0.0, 0.0, 0.0, 0.0, 0.0, 0.0, 0.0, 0.0, 0.0, 0.0, 0.0, 0.0, 0.0, 0.0, 0.0, 0.0, 0.0, 0.0, 0.0, 0.0, 0.0, 0.0, 0.0, 0.0, 0.0, 0.0, 0.0, 0.0, 0.0, 0.0, 0.0, 0.0, 0.0, 0.0, 0.0, 0.0, 0.0, 0.0, 0.0, 0.0, 0.0, 0.0, 0.0, 0.0, 0.0, 0.0, 0.0, 0.0, 0.0, 0.0, 0.0, 0.0, 0.0, 0.0, 0.0, 0.0, 0.0, 0.0, 0.0, 0.0, 0.0, 0.0, 0.0, 0.0, 0.0, 0.0, 0.0, 0.0, 0.0, 0.0, 0.0, 0.0, 0.0, 0.0, 0.0, 0.0, 0.8182, 0.0, 0.7727, 0.07873, 0.8636, 0.07873, 0.7273, 0.1575, 0.6818, 0.07873, 0.6364, 0.1575, 0.09091, 0.0, 0.04545, 0.07873, 0.1364, 0.07873, 0.2727, 0.0, 0.2273, 0.07873, 0.3182, 0.07873, 0.4545, 0.0, 0.4091, 0.07873, 0.5, 0.07873, 0.7273, 0.1575, 0.6364, 0.1575, 0.6818, 0.2362, 0.9091, 0.1575, 0.8182, 0.1575, 0.8636, 0.2362, 0.1818, 0.1575, 0.09091, 0.1575, 0.1364, 0.2362, 0.3636, 0.1575, 0.2727, 0.1575, 0.3182, 0.2362, 0.5455, 0.1575, 0.4545, 0.1575, 0.5, 0.2362, 0.7273, 0.1575, 0.6818, 0.2362, 0.7727, 0.2362, 0.9091, 0.1575, 0.8636, 0.2362, 0.9545, 0.2362, 0.1818, 0.1575, 0.1364, 0.2362, 0.2273, 0.2362, 0.3636, 0.1575, 0.3182, 0.2362, 0.4091, 0.2362, 0.5455, 0.1575, 0.5, 0.2362, 0.5909, 0.2362, 0.8182, 0.3149, 0.7273, 0.3149, 0.7727, 0.3937, 1.0, 0.3149, 0.9091, 0.3149, 0.9545, 0.3937, 0.2727, 0.3149, 0.1818, 0.3149, 0.2273, 0.3937, 0.4545, 0.3149, 0.3636, 0.3149, 0.4091, 0.3937, 0.6364, 0.3149, 0.5455, 0.3149, 0.5909, 0.3937, 0.5909, 0.3937, 0.5, 0.3937, 0.5455, 0.4724, 0.5909, 0.3937, 0.5455, 0.3149, 0.5, 0.3937, 0.5455, 0.3149, 0.4545, 0.3149, 0.5, 0.3937, 0.4091, 0.3937, 0.3182, 0.3937, 0.3636, 0.4724, 0.4091, 0.3937, 0.3636, 0.3149, 0.3182, 0.3937, 0.3636, 0.3149, 0.2727, 0.3149, 0.3182, 0.3937, 0.2273, 0.3937, 0.1364, 0.3937, 0.1818, 0.4724, 0.2273, 0.3937, 0.1818, 0.3149, 0.1364, 0.3937, 0.1818, 0.3149, 0.09091, 0.3149, 0.1364, 0.3937, 0.9545, 0.3937, 0.8636, 0.3937, 0.9091, 0.4724, 0.9545, 0.3937, 0.9091, 0.3149, 0.8636, 0.3937, 0.9091, 0.3149, 0.8182, 0.3149, 0.8636, 0.3937, 0.7727, 0.3937, 0.6818, 0.3937, 0.7273, 0.4724, 0.7727, 0.3937, 0.7273, 0.3149, 0.6818, 0.3937, 0.7273, 0.3149, 0.6364, 0.3149, 0.6818, 0.3937, 0.5909, 0.2362, 0.5455, 0.3149, 0.6364, 0.3149, 0.5909, 0.2362, 0.5, 0.2362, 0.5455, 0.3149, 0.5, 0.2362, 0.4545, 0.3149, 0.5455, 0.3149, 0.4091, 0.2362, 0.3636, 0.3149, 0.4545, 0.3149, 0.4091, 0.2362, 0.3182, 0.2362, 0.3636, 0.3149, 0.3182, 0.2362, 0.2727, 0.3149, 0.3636, 0.3149, 0.2273, 0.2362, 0.1818, 0.3149, 0.2727, 0.3149, 0.2273, 0.2362, 0.1364, 0.2362, 0.1818, 0.3149, 0.1364, 0.2362, 0.09091, 0.3149, 0.1818, 0.3149, 0.9545, 0.2362, 0.9091, 0.3149, 1.0, 0.3149, 0.9545, 0.2362, 0.8636, 0.2362, 0.9091, 0.3149, 0.8636, 0.2362, 0.8182, 0.3149, 0.9091, 0.3149, 0.7727, 0.2362, 0.7273, 0.3149, 0.8182, 0.3149, 0.7727, 0.2362, 0.6818, 0.2362, 0.7273, 0.3149, 0.6818, 0.2362, 0.6364, 0.3149, 0.7273, 0.3149, 0.5, 0.2362, 0.4091, 0.2362, 0.4545, 0.3149, 0.5, 0.2362, 0.4545, 0.1575, 0.4091, 0.2362, 0.4545, 0.1575, 0.3636, 0.1575, 0.4091, 0.2362, 0.3182, 0.2362, 0.2273, 0.2362, 0.2727, 0.3149, 0.3182, 0.2362, 0.2727, 0.1575, 0.2273, 0.2362, 0.2727, 0.1575, 0.1818, 0.1575, 0.2273, 0.2362, 0.1364, 0.2362, 0.04545, 0.2362, 0.09091, 0.3149, 0.1364, 0.2362, 0.09091, 0.1575, 0.04545, 0.2362, 0.09091, 0.1575, 0.0, 0.1575, 0.04545, 0.2362, 0.8636, 0.2362, 0.7727, 0.2362, 0.8182, 0.3149, 0.8636, 0.2362, 0.8182, 0.1575, 0.7727, 0.2362, 0.8182, 0.1575, 0.7273, 0.1575, 0.7727, 0.2362, 0.6818, 0.2362, 0.5909, 0.2362, 0.6364, 0.3149, 0.6818, 0.2362, 0.6364, 0.1575, 0.5909, 0.2362, 0.6364, 0.1575, 0.5455, 0.1575, 0.5909, 0.2362, 0.5, 0.07873, 0.4545, 0.1575, 0.5455, 0.1575, 0.5, 0.07873, 0.4091, 0.07873, 0.4545, 0.1575, 0.4091, 0.07873, 0.3636, 0.1575, 0.4545, 0.1575, 0.3182, 0.07873, 0.2727, 0.1575, 0.3636, 0.1575, 0.3182, 0.07873, 0.2273, 0.07873, 0.2727, 0.1575, 0.2273, 0.07873, 0.1818, 0.1575, 0.2727, 0.1575, 0.1364, 0.07873, 0.09091, 0.1575, 0.1818, 0.1575, 0.1364, 0.07873, 0.04545, 0.07873, 0.09091, 0.1575, 0.04545, 0.07873, 0.0, 0.1575, 0.09091, 0.1575, 0.6364, 0.1575, 0.5909, 0.07873, 0.5455, 0.1575, 0.6364, 0.1575, 0.6818, 0.07873, 0.5909, 0.07873, 0.6818, 0.07873, 0.6364, 0.0, 0.5909, 0.07873, 0.8636, 0.07873, 0.8182, 0.1575, 0.9091, 0.1575, 0.8636, 0.07873, 0.7727, 0.07873, 0.8182, 0.1575, 0.7727, 0.07873, 0.7273, 0.1575, 0.8182, 0.1575])
me_icosphere_004.materials.append(mat_red_color_bush_005)
me_icosphere_004.materials.append(mat_red_color_bush_007)
me_icosphere_004.materials.append(mat_red_color_bush_006)
me_icosphere_004.materials.append(mat_red_color_bush_001)
me_icosphere_004.materials.append(mat_tree_001)
me_icosphere_004.materials.append(mat_yellow_color_bush_001)
me_icosphere_004.use_remesh_preserve_volume = False
me_icosphere_004.use_remesh_preserve_attributes = False
me_icosphere_004.use_mirror_vertex_groups = False
me_icosphere_004.update()

# ---- objects
ob_lemon_bush = bpy.data.objects.new('Lemon Bush', me_icosphere_004)

# ---- transforms, parenting, visibility, modifiers, constraints
ob_lemon_bush.location = (0.0, 0.0, 0.8395)
ob_lemon_bush.rotation_euler = (0.0, -0.0, -1.531)
ob_lemon_bush.scale = (0.3, 0.3, 0.3)
ob_lemon_bush.lineart.crease_threshold = 0.0
_m = ob_lemon_bush.modifiers.new('Decimate', 'DECIMATE')
_m.ratio = 0.4748

# ---- collection membership
col_collection.objects.link(ob_lemon_bush)

# ---- scene / render settings (as saved in the file)
scene.frame_start = 1; scene.frame_end = 250; scene.frame_set(1)
scene.render.engine = 'BLENDER_EEVEE_NEXT'
scene.cycles.use_denoising = False
scene.cycles.samples = 128
scene.cycles.sampling_pattern = 'TABULATED_SOBOL'
scene.cycles.use_adaptive_sampling = False
scene.cycles.use_light_tree = False
scene.view_settings.view_transform = 'Filmic'
bpy.context.view_layer.update()

# ---- added for rendering (the .blend has no active camera and no usable light): camera, sun
cam_auto = bpy.data.cameras.new('AutoCamera')
cam_auto.lens = 50.0
cam_auto.sensor_width = 36.0
cam_auto.clip_end = 1000.0
ob_auto_camera = bpy.data.objects.new('AutoCamera', cam_auto)
scene.collection.objects.link(ob_auto_camera)
ob_auto_camera.location = (2.74991, -3.16945, 2.79131)
ob_auto_camera.rotation_euler = (1.09748, -7.21219e-08, 0.694738)
scene.camera = ob_auto_camera
light_auto_sun = bpy.data.lights.new('AutoSun', 'SUN')
light_auto_sun.energy = 3.0
light_auto_sun.angle = 0.0523599
ob_auto_sun = bpy.data.objects.new('AutoSun', light_auto_sun)
scene.collection.objects.link(ob_auto_sun)
ob_auto_sun.rotation_euler = (0.872665, 0.174533, 0.523599)
bpy.context.view_layer.update()
